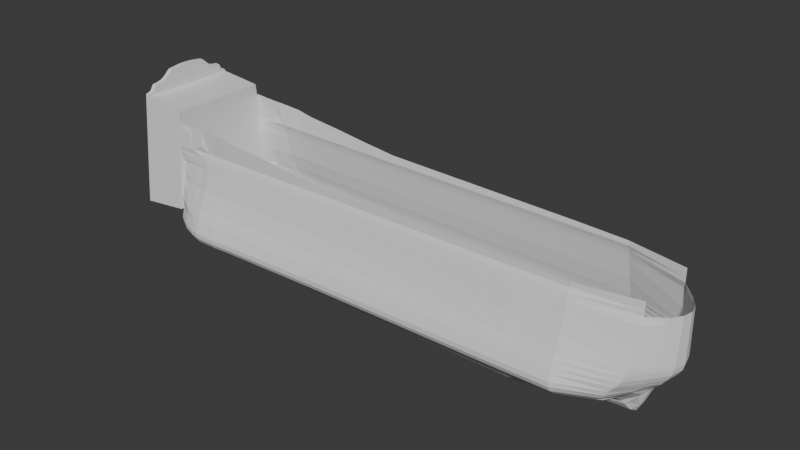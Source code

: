 # Source: PirateShip3.blend  (saved by Blender 4.0.36; exported with 4.5.12 LTS)
import bpy
from mathutils import Matrix  # noqa: F401  (used for matrix-valued properties, if any)

bpy.ops.wm.read_factory_settings(use_empty=True)
scene = bpy.context.scene
scene.name = 'Scene'

# ---- node groups
ng_auto_smooth = bpy.data.node_groups.new('Auto Smooth', 'GeometryNodeTree')
_s = ng_auto_smooth.interface.new_socket(name='Geometry', in_out='OUTPUT', socket_type='NodeSocketGeometry')
_s = ng_auto_smooth.interface.new_socket(name='Geometry', in_out='INPUT', socket_type='NodeSocketGeometry')
_s = ng_auto_smooth.interface.new_socket(name='Angle', in_out='INPUT', socket_type='NodeSocketFloat')
_s.subtype = 'ANGLE'
_s.min_value = 0.0
_s.max_value = 3.142
ng_auto_smooth.is_modifier = True
_N = ng_auto_smooth.nodes; _L = ng_auto_smooth.links
n0 = _N.new('NodeGroupOutput'); n0.name = 'Group Output'; n0.location = (480, -100)
n1 = _N.new('NodeGroupInput'); n1.name = 'Group Input'; n1.location = (-420, -300)
n2 = _N.new('NodeGroupInput'); n2.name = 'Group Input.001'; n2.location = (-60, -100)
n3 = _N.new('GeometryNodeSetShadeSmooth'); n3.name = 'Set Shade Smooth'; n3.location = (120, -100)
n3.domain = 'EDGE'
n4 = _N.new('GeometryNodeSetShadeSmooth'); n4.name = 'Set Shade Smooth.001'; n4.location = (300, -100)
n5 = _N.new('GeometryNodeInputMeshEdgeAngle'); n5.name = 'Edge Angle'; n5.location = (-420, -220)
n6 = _N.new('GeometryNodeInputEdgeSmooth'); n6.name = 'Is Edge Smooth'; n6.location = (-60, -160)
n7 = _N.new('GeometryNodeInputShadeSmooth'); n7.name = 'Is Face Smooth'; n7.location = (-240, -340)
n8 = _N.new('FunctionNodeBooleanMath'); n8.name = 'Boolean Math'; n8.location = (-60, -220)
n9 = _N.new('FunctionNodeCompare'); n9.name = 'Compare'; n9.location = (-240, -180)
n9.operation = 'LESS_EQUAL'
_L.new(n5.outputs[0], n9.inputs[0])
_L.new(n4.outputs[0], n0.inputs[0])
_L.new(n1.outputs[1], n9.inputs[1])
_L.new(n9.outputs[0], n8.inputs[0])
_L.new(n7.outputs[0], n8.inputs[1])
_L.new(n2.outputs[0], n3.inputs[0])
_L.new(n6.outputs[0], n3.inputs[1])
_L.new(n3.outputs[0], n4.inputs[0])
_L.new(n8.outputs[0], n3.inputs[2])
n0.is_active_output = True

# ---- world
world_world = bpy.data.worlds.new('World'); scene.world = world_world
world_world.use_nodes = True; world_world.node_tree.nodes.clear()
_N = world_world.node_tree.nodes; _L = world_world.node_tree.links
n0 = _N.new('ShaderNodeOutputWorld'); n0.name = 'World Output'; n0.location = (300, 300)
n1 = _N.new('ShaderNodeBackground'); n1.name = 'Background'; n1.location = (10, 300)
n1.inputs[0].default_value = (0.05088, 0.05088, 0.05088, 1.0)
_L.new(n1.outputs[0], n0.inputs[0])
n0.is_active_output = True
world_world.color = (0.05088, 0.05088, 0.05088)
world_world.use_sun_shadow = False
world_world.sun_shadow_jitter_overblur = 0.0

# ---- meshes
me_cube = bpy.data.meshes.new('Cube')
me_cube.from_pydata([(-41.38, 4.638, -1.902), (-41.38, 7.799, -0.0306), (45.72, 4.638, -1.902), (45.72, 7.799, -0.0306), (-41.38, 15.31, 5.735), (45.72, 13.41, 5.735), (62.07, 0.0, 5.735), (-41.38, 15.25, 4.608), (-41.38, 14.68, 3.48), (-41.38, 13.46, 2.353), (-41.38, 11.22, 1.225), (45.72, 9.83, 1.225), (45.72, 11.78, 2.353), (45.72, 12.86, 3.48), (45.72, 13.36, 4.608), (61.08, 0.0, 4.608), (60.22, 0.0, 3.48), (-41.38, 10.46, 21.97), (45.72, 9.369, 21.99), (45.72, 13.06, 7.135), (45.72, 12.76, 8.363), (45.72, 12.36, 9.651), (45.72, 11.9, 10.94), (45.72, 10.88, 14.79), (45.72, 9.929, 19.54), (45.72, 9.644, 20.96), (64.24, 0.0, 20.57), (64.24, 0.0, 19.34), (64.24, 0.0, 14.79), (64.24, 0.0, 10.94), (64.24, 0.0, 9.651), (63.95, 0.0, 8.363), (63.2, 0.0, 7.135), (-41.38, 10.72, 20.94), (-41.38, 11.0, 19.52), (-41.38, 12.03, 14.79), (-41.38, 13.41, 10.94), (-41.38, 14.03, 9.651), (-41.38, 14.56, 8.363), (-41.38, 14.92, 7.135), (-41.38, 10.08, 23.04), (45.72, 8.981, 23.04), (-41.38, 10.27, 27.93), (45.72, 8.989, 24.07), (-41.38, -4.638, -1.902), (-41.38, -7.799, -0.0306), (45.72, -4.638, -1.902), (45.72, -7.799, -0.0306), (-41.38, -15.31, 5.735), (45.72, -13.41, 5.735), (-41.38, -15.25, 4.608), (-41.38, -14.68, 3.48), (-41.38, -13.46, 2.353), (-41.38, -11.22, 1.225), (45.72, -9.83, 1.225), (45.72, -11.78, 2.353), (45.72, -12.86, 3.48), (45.72, -13.36, 4.608), (-41.38, -10.46, 21.97), (45.72, -9.369, 21.99), (45.72, -13.06, 7.135), (45.72, -12.76, 8.363), (45.72, -12.36, 9.651), (45.72, -11.9, 10.94), (45.72, -10.88, 14.79), (45.72, -9.929, 19.54), (45.72, -9.644, 20.96), (-41.38, -10.72, 20.94), (-41.38, -11.0, 19.52), (-41.38, -12.03, 14.79), (-41.38, -13.41, 10.94), (-41.38, -14.03, 9.651), (-41.38, -14.56, 8.363), (-41.38, -14.92, 7.135), (-41.38, -10.08, 23.04), (45.72, -8.981, 23.04), (-41.38, -10.27, 27.93), (45.72, -8.989, 24.07), (47.22, -2.456, -2.841), (-41.38, -2.023, -3.239), (52.77, -4.6, -0.0306), (53.55, -3.704, -0.0306), (53.83, -2.107, -1.592), (55.41, -9.653, 5.735), (59.3, -5.368, 5.735), (61.46, -2.588, 5.735), (53.1, -7.049, 1.225), (55.21, -3.889, 1.226), (57.32, -2.173, 0.9994), (52.4, -8.463, 1.936), (55.73, -4.682, 1.936), (58.22, -2.198, 1.936), (54.13, -9.239, 3.48), (57.31, -5.118, 3.48), (59.07, -2.183, 3.48), (54.85, -9.601, 4.608), (58.45, -5.328, 4.608), (60.1, -2.566, 4.608), (59.01, -6.654, 22.09), (56.68, -9.465, 7.135), (60.35, -5.272, 7.135), (62.55, -2.538, 7.135), (57.41, -9.31, 8.363), (61.09, -5.189, 8.363), (63.28, -2.495, 8.363), (57.92, -9.066, 9.651), (61.5, -5.053, 9.651), (63.59, -2.425, 9.651), (58.33, -8.762, 10.94), (61.72, -4.879, 10.94), (63.65, -2.337, 10.94), (58.64, -7.97, 14.79), (61.89, -4.419, 14.79), (63.7, -2.111, 14.79), (59.02, -7.231, 19.47), (62.09, -4.0, 19.34), (63.75, -1.906, 19.34), (59.01, -6.654, 21.05), (62.25, -3.853, 20.57), (63.79, -1.833, 20.57), (59.01, -6.654, 23.04), (59.01, -6.654, 24.09), (47.22, 2.456, -2.841), (-41.38, 2.023, -3.239), (52.77, 4.6, -0.0306), (53.55, 3.704, -0.0306), (53.83, 2.107, -1.592), (55.41, 9.653, 5.735), (59.3, 5.368, 5.735), (61.46, 2.588, 5.735), (53.1, 7.049, 1.225), (55.21, 3.889, 1.226), (57.32, 2.173, 0.9994), (52.4, 8.463, 1.936), (55.73, 4.682, 1.936), (58.22, 2.198, 1.936), (54.13, 9.239, 3.48), (57.31, 5.118, 3.48), (59.07, 2.183, 3.48), (54.85, 9.601, 4.608), (58.45, 5.328, 4.608), (60.1, 2.566, 4.608), (59.01, 6.654, 22.09), (56.68, 9.465, 7.135), (60.35, 5.272, 7.135), (62.55, 2.538, 7.135), (57.41, 9.31, 8.363), (61.09, 5.189, 8.363), (63.28, 2.495, 8.363), (57.92, 9.066, 9.651), (61.5, 5.053, 9.651), (63.59, 2.425, 9.651), (58.33, 8.762, 10.94), (61.72, 4.879, 10.94), (63.65, 2.337, 10.94), (58.64, 7.97, 14.79), (61.89, 4.419, 14.79), (63.7, 2.111, 14.79), (59.02, 7.231, 19.47), (62.09, 4.0, 19.34), (63.75, 1.906, 19.34), (59.01, 6.654, 21.05), (62.25, 3.853, 20.57), (63.79, 1.833, 20.57), (59.01, 6.654, 23.04), (59.01, 6.654, 24.09), (-12.2, 8.303, -1.902), (-12.2, 10.24, -0.0306), (-12.2, 14.36, 5.735), (-12.2, 11.65, 1.225), (-12.2, 12.62, 2.353), (-12.2, 13.77, 3.48), (-12.2, 14.31, 4.608), (-12.2, 10.0, 21.98), (-12.2, 13.99, 7.135), (-12.2, 13.65, 8.363), (-12.2, 13.2, 9.651), (-12.2, 12.69, 10.94), (-12.2, 11.58, 14.79), (-12.2, 10.58, 19.53), (-12.2, 10.28, 20.95), (-12.2, 9.6, 23.04), (-12.2, 9.627, 24.84), (-12.2, -8.303, -1.902), (-12.2, -10.24, -0.0306), (-12.2, -14.36, 5.735), (-12.2, -11.65, 1.225), (-12.2, -12.62, 2.353), (-12.2, -13.77, 3.48), (-12.2, -14.31, 4.608), (-12.2, -10.0, 21.98), (-12.2, -13.99, 7.135), (-12.2, -13.65, 8.363), (-12.2, -13.2, 9.651), (-12.2, -12.69, 10.94), (-12.2, -11.58, 14.79), (-12.2, -10.58, 19.53), (-12.2, -10.28, 20.95), (-12.2, -9.6, 23.04), (-12.2, -9.627, 24.84), (-12.2, -2.666, -4.413), (-12.2, 2.666, -4.413), (-28.94, 5.627, -1.902), (-28.94, -5.627, -1.902), (-28.94, 1.733, -3.606), (-28.94, 8.788, -0.0306), (-28.94, 14.83, 5.735), (-28.94, 11.24, 1.225), (-28.94, 13.04, 2.353), (-28.94, 14.23, 3.48), (-28.94, 14.78, 4.608), (-28.94, 10.24, 21.97), (-28.94, 14.45, 7.135), (-28.94, 14.11, 8.363), (-28.94, 13.6, 9.651), (-28.94, 13.02, 10.94), (-28.94, 11.8, 14.79), (-28.94, 10.79, 19.53), (-28.94, 10.51, 20.95), (-28.94, 9.847, 23.04), (-28.94, 9.946, 26.52), (-28.94, -8.788, -0.0306), (-28.94, -14.83, 5.735), (-28.94, -11.24, 1.225), (-28.94, -13.04, 2.353), (-28.94, -14.23, 3.48), (-28.94, -14.78, 4.608), (-28.94, -10.24, 21.97), (-28.94, -14.45, 7.135), (-28.94, -14.11, 8.363), (-28.94, -13.6, 9.651), (-28.94, -13.02, 10.94), (-28.94, -11.8, 14.79), (-28.94, -10.79, 19.53), (-28.94, -10.51, 20.95), (-28.94, -9.847, 23.04), (-28.94, -9.946, 26.52), (-28.94, -1.733, -3.606), (-37.31, 4.638, -1.902), (-37.31, -4.638, -1.902), (-37.31, 1.998, -3.606), (-37.31, 7.799, -0.0306), (-37.31, 15.07, 5.735), (-37.31, 11.05, 1.225), (-37.31, 13.25, 2.353), (-37.31, 14.45, 3.48), (-37.31, 15.02, 4.608), (-37.31, 10.35, 21.97), (-37.31, 14.69, 7.135), (-37.31, 14.33, 8.363), (-37.31, 13.82, 9.651), (-37.31, 13.21, 10.94), (-37.31, 11.91, 14.79), (-37.31, 10.89, 19.53), (-37.31, 10.61, 20.94), (-37.31, 9.961, 23.04), (-37.31, 10.11, 27.28), (-37.31, -7.799, -0.0306), (-37.31, -15.07, 5.735), (-37.31, -11.05, 1.225), (-37.31, -13.25, 2.353), (-37.31, -14.45, 3.48), (-37.31, -15.02, 4.608), (-37.31, -10.35, 21.97), (-37.31, -14.69, 7.135), (-37.31, -14.33, 8.363), (-37.31, -13.82, 9.651), (-37.31, -13.21, 10.94), (-37.31, -11.91, 14.79), (-37.31, -10.89, 19.53), (-37.31, -10.61, 20.94), (-37.31, -9.961, 23.04), (-37.31, -10.11, 27.28), (-37.31, -1.998, -3.606), (-20.57, 10.24, -0.0306), (-20.57, 14.6, 5.735), (-20.57, 11.83, 1.225), (-20.57, 12.83, 2.353), (-20.57, 14.0, 3.48), (-20.57, 14.54, 4.608), (-20.57, 10.13, 21.98), (-20.57, 14.22, 7.135), (-20.57, 13.88, 8.363), (-20.57, 13.39, 9.651), (-20.57, 12.85, 10.94), (-20.57, 11.7, 14.79), (-20.57, 10.69, 19.53), (-20.57, 10.41, 20.95), (-20.57, 9.732, 23.04), (-20.57, 9.787, 25.6), (-20.57, -10.24, -0.0306), (-20.57, -14.6, 5.735), (-20.57, -11.83, 1.225), (-20.57, -12.83, 2.353), (-20.57, -14.0, 3.48), (-20.57, -14.54, 4.608), (-20.57, -10.13, 21.98), (-20.57, -14.22, 7.135), (-20.57, -13.88, 8.363), (-20.57, -13.39, 9.651), (-20.57, -12.85, 10.94), (-20.57, -11.7, 14.79), (-20.57, -10.69, 19.53), (-20.57, -10.41, 20.95), (-20.57, -9.732, 23.04), (-20.57, -9.787, 25.6), (-20.57, -2.691, -4.413), (-20.57, 8.303, -1.902), (-20.57, -8.303, -1.902), (-20.57, 2.691, -4.413), (-51.92, 10.38, 28.32), (-51.92, -10.38, 28.32), (34.3, 10.24, -0.0306), (34.3, 13.68, 5.735), (34.3, 11.16, 1.225), (34.3, 12.02, 2.353), (34.3, 13.12, 3.48), (34.3, 13.63, 4.608), (34.3, 9.551, 21.99), (34.3, 13.33, 7.135), (34.3, 13.02, 8.363), (34.3, 12.6, 9.651), (34.3, 12.13, 10.94), (34.3, 11.08, 14.79), (34.3, 10.12, 19.54), (34.3, 9.829, 20.96), (34.3, 9.159, 23.04), (34.3, 9.172, 24.29), (34.3, -10.24, -0.0306), (34.3, -13.68, 5.735), (34.3, -11.16, 1.225), (34.3, -12.02, 2.353), (34.3, -13.12, 3.48), (34.3, -13.63, 4.608), (34.3, -9.551, 21.99), (34.3, -13.33, 7.135), (34.3, -13.02, 8.363), (34.3, -12.6, 9.651), (34.3, -12.13, 10.94), (34.3, -11.08, 14.79), (34.3, -10.12, 19.54), (34.3, -9.829, 20.96), (34.3, -9.159, 23.04), (34.3, -9.172, 24.29), (34.3, -2.48, -4.413), (34.3, 8.303, -1.902), (34.3, -8.303, -1.902), (34.3, 2.48, -4.413), (-55.36, -0.6119, 23.07), (-55.36, 0.6119, 23.07), (-55.36, -0.6071, 22.01), (-55.36, 0.6071, 22.01), (-55.36, -0.6015, 20.88), (-55.36, 0.6015, 20.88), (-55.36, -0.5937, 19.37), (-55.36, 0.5937, 19.37), (-55.36, -0.6208, 14.79), (-55.36, 0.6208, 14.79), (-55.36, -0.6679, 10.94), (-55.36, 0.6679, 10.94), (-55.36, -0.6679, 7.71), (-55.36, 0.6679, 7.71), (-60.65, -1.257, 7.292), (-60.65, 1.257, 7.292), (-60.65, -1.257, 6.251), (-60.65, 1.257, 6.251), (-60.65, -1.257, 5.908), (-60.65, 1.257, 5.908), (-60.65, -1.257, 4.649), (-60.65, 1.257, 4.649), (-60.65, -1.257, 3.533), (-60.65, 1.257, 3.533), (-60.65, -1.257, 2.418), (-60.65, 1.257, 2.418), (-60.65, -1.257, 1.324), (-60.65, 1.257, 1.324), (56.03, 0.0, -4.133), (57.22, 0.0, -1.944), (59.33, 0.0, 2.776), (59.06, 0.0, 2.487), (58.83, 1.015, 2.436), (59.0, 1.165, 2.776), (58.83, -1.015, 2.436), (59.0, -1.165, 2.776), (46.07, -0.7884, -4.469), (34.38, -0.5791, -5.214), (46.07, 0.7884, -4.469), (34.38, 0.5791, -5.214), (-63.02, -0.732, 1.792), (-63.02, 0.732, 1.792), (-63.02, -0.732, 0.6958), (-63.02, 0.732, 0.6958), (-63.02, -0.732, -0.4316), (-63.02, 0.732, -0.4316), (-63.02, -0.732, -1.559), (-63.02, 0.732, -1.559), (-63.62, 0.2051, -5.361), (-63.57, 0.0, -5.372), (-63.62, -0.2051, -5.361), (55.3, 0.9324, -3.7), (54.69, 1.949, -2.164), (57.13, 0.9093, -1.923), (55.57, 1.476, -1.695), (55.57, -1.476, -1.695), (57.13, -0.9093, -1.923), (46.07, -0.7897, -4.469), (46.05, -1.152, -4.115), (-41.63, -0.6925, -4.559), (-41.66, -0.4099, -4.841), (54.69, -1.949, -2.164), (55.3, -0.9324, -3.7), (34.37, -1.637, -4.937), (34.38, -0.5963, -5.214), (46.05, 1.152, -4.115), (46.07, 0.7897, -4.469), (-41.66, 0.4099, -4.841), (-41.63, 0.6925, -4.559), (-37.35, 0.6675, -4.941), (-37.36, 0.3849, -5.224), (-20.57, -1.539, -4.942), (-20.57, -0.4493, -5.224), (-12.2, -0.4242, -5.224), (-12.2, -1.514, -4.942), (34.37, 1.637, -4.937), (34.38, 0.5963, -5.214), (-12.2, 0.4242, -5.224), (-12.2, 1.514, -4.942), (-20.57, 1.539, -4.942), (-20.57, 0.4493, -5.224), (-28.94, 0.3598, -5.224), (-28.94, 0.6424, -4.942), (-37.35, -0.6675, -4.941), (-37.36, -0.3849, -5.224), (-28.94, -0.3598, -5.224), (-28.94, -0.6424, -4.942), (-62.85, -0.6925, -4.289), (-62.84, -0.41, -4.576), (-62.84, 0.41, -4.576), (-62.85, 0.6944, -4.289), (-64.06, -0.6944, -4.743), (-63.74, -0.5541, -5.138), (-64.06, 0.6944, -4.743), (-63.74, 0.5541, -5.138), (-64.62, -0.732, 1.126), (-64.62, 0.732, 1.126), (-64.62, -0.732, 0.6829), (-64.62, 0.732, 0.6829), (-64.62, -0.732, -0.4446), (-64.62, 0.732, -0.4446), (-64.62, -0.732, -1.572), (-64.62, 0.732, -1.572), (-61.64, -0.732, 5.648), (-64.62, -0.732, 1.273), (-62.41, -0.732, 3.432), (-62.59, -0.732, 2.892), (-62.8, -0.732, 2.577), (-63.04, -0.732, 2.284), (-63.31, -0.732, 2.014), (-63.6, -0.732, 1.77), (-63.92, -0.732, 1.557), (-64.26, -0.732, 1.382), (-64.62, 0.732, 1.273), (-61.64, 0.732, 5.648), (-64.26, 0.732, 1.382), (-63.92, 0.732, 1.557), (-63.6, 0.732, 1.77), (-63.31, 0.732, 2.014), (-63.04, 0.732, 2.284), (-62.8, 0.732, 2.577), (-62.59, 0.732, 2.892), (-62.41, 0.732, 3.432), (34.38, 0.5791, -5.214), (34.37, 0.0, -5.156), (-20.57, 0.0, -5.435), (-12.2, 0.0, -5.355), (-12.2, -0.4242, -5.224), (-45.07, -14.68, 3.48), (-45.07, -13.46, 2.353), (-45.07, -10.97, 19.44), (-45.07, -12.01, 14.79), (-45.07, -11.22, 1.225), (-45.07, -13.41, 10.94), (-45.07, -4.638, -1.902), (-45.07, -1.649, -3.013), (-45.07, -14.03, 9.651), (-45.07, -14.92, 7.135), (-45.07, -15.31, 5.735), (-45.07, -14.56, 8.363), (-45.07, -7.799, -0.0306), (-45.07, -10.06, 23.05), (-45.07, -10.44, 21.99), (-45.07, -10.27, 28.13), (-45.07, -15.25, 4.608), (-45.07, -10.7, 20.91), (-46.31, -0.4099, -4.708), (-46.29, -0.6925, -4.424), (-45.07, 10.06, 23.05), (-45.07, 10.27, 28.13), (-45.07, 15.31, 5.735), (-45.07, 14.92, 7.135), (-45.07, 10.7, 20.91), (-45.07, 10.44, 21.99), (-45.07, 7.799, -0.0306), (-45.07, 11.22, 1.225), (-45.07, 10.97, 19.44), (-45.07, 12.01, 14.79), (-45.07, 13.41, 10.94), (-45.07, 15.25, 4.608), (-45.07, 4.638, -1.902), (-45.07, 14.03, 9.651), (-45.07, 14.68, 3.48), (-45.07, 1.649, -3.013), (-45.07, 14.56, 8.363), (-45.07, 13.46, 2.353), (-46.29, 0.6935, -4.424), (-46.31, 0.4099, -4.708), (-46.49, 4.638, -1.902), (-55.36, 3.439, -0.1377), (-48.42, 4.514, -1.604), (-55.36, 3.515, -0.08836), (-46.49, 7.799, -0.0306), (-48.42, 6.907, -0.1874), (-55.36, 12.01, 5.695), (-46.49, 15.31, 5.735), (-48.42, 14.95, 5.739), (-46.49, 15.25, 4.608), (-55.36, 11.94, 4.803), (-48.42, 14.88, 4.609), (-46.49, 14.68, 3.48), (-55.36, 11.49, 3.902), (-48.42, 14.3, 3.482), (-46.49, 13.46, 2.353), (-55.36, 10.43, 2.908), (-48.42, 13.05, 2.355), (-55.36, 8.364, 1.832), (-46.49, 11.22, 1.225), (-48.42, 10.79, 1.228), (-55.36, 10.84, 21.77), (-46.49, 10.5, 22.01), (-48.42, 10.49, 22.01), (-46.49, 10.72, 20.9), (-55.36, 10.66, 20.68), (-48.42, 10.63, 20.89), (-46.49, 10.96, 19.4), (-55.36, 10.37, 19.14), (-48.42, 10.73, 19.37), (-46.49, 12.0, 14.79), (-55.36, 10.76, 14.54), (-48.42, 11.67, 14.79), (-46.49, 13.41, 10.94), (-55.36, 11.59, 10.68), (-48.42, 13.06, 10.94), (-46.49, 14.03, 9.651), (-55.36, 11.45, 7.71), (-48.42, 13.68, 9.651), (-46.49, 14.56, 8.363), (-48.42, 14.22, 8.313), (-55.36, 11.73, 6.877), (-46.49, 14.92, 7.135), (-48.42, 14.57, 7.113), (-46.49, 10.15, 23.06), (-55.36, 10.99, 23.04), (-55.36, 10.93, 26.8), (-48.42, 10.18, 23.07), (-55.36, -3.439, -0.1377), (-46.49, -4.638, -1.902), (-48.42, -4.514, -1.604), (-46.49, -7.799, -0.0306), (-55.36, -3.515, -0.08836), (-48.42, -6.907, -0.1874), (-46.49, -15.31, 5.735), (-55.36, -12.01, 5.695), (-48.42, -14.95, 5.739), (-55.36, -11.94, 4.803), (-46.49, -15.25, 4.608), (-48.42, -14.88, 4.609), (-55.36, -11.49, 3.902), (-46.49, -14.68, 3.48), (-48.42, -14.3, 3.482), (-55.36, -10.43, 2.908), (-46.49, -13.46, 2.353), (-48.42, -13.05, 2.355), (-46.49, -11.22, 1.225), (-55.36, -8.364, 1.832), (-48.42, -10.79, 1.228), (-46.49, -10.5, 22.01), (-55.36, -10.84, 21.77), (-48.42, -10.49, 22.01), (-55.36, -10.66, 20.68), (-46.49, -10.72, 20.9), (-48.42, -10.63, 20.89), (-55.36, -10.37, 19.14), (-46.49, -10.96, 19.4), (-48.42, -10.73, 19.37), (-55.36, -10.76, 14.54), (-46.49, -12.0, 14.79), (-48.42, -11.67, 14.79), (-55.36, -11.59, 10.68), (-46.49, -13.41, 10.94), (-48.42, -13.06, 10.94), (-55.36, -11.45, 7.71), (-46.49, -14.03, 9.651), (-48.42, -13.68, 9.651), (-46.49, -14.56, 8.363), (-48.42, -14.22, 8.313), (-46.49, -14.92, 7.135), (-55.36, -11.73, 6.877), (-48.42, -14.57, 7.113), (-55.36, -10.99, 23.04), (-46.49, -10.15, 23.06), (-55.36, -10.93, 26.8), (-48.42, -10.18, 23.07), (-60.65, -1.615, -1.616), (-51.92, 0.04061, -2.787), (-60.65, 1.615, -1.616), (-51.92, -0.04061, -2.787), (-55.36, -0.6247, 28.26), (-55.36, -10.85, 28.26), (-55.36, 10.85, 28.26), (-55.36, 0.6247, 28.26), (-60.65, -0.6679, 6.338), (-60.65, 0.6679, 6.338), (-60.65, 0.6679, 1.281), (-60.65, 0.6679, 2.418), (-60.65, -0.6679, 1.281), (-60.65, -0.6679, 2.418), (-60.65, 0.6679, 3.533), (-60.65, -0.6679, 3.533), (-60.65, 0.6679, 4.649), (-60.65, -0.6679, 4.649), (-60.65, 0.6679, 5.908), (-60.65, -0.6679, 5.908), (-60.65, 0.6679, 6.251), (-60.65, -0.6679, 6.251), (-51.92, 10.71, 23.07), (-51.92, 10.64, 26.68), (-51.92, -10.64, 26.68), (-51.92, -10.71, 23.07), (-51.92, 4.126, -0.6769), (-51.92, 4.129, -0.6754), (-51.92, 9.416, 1.235), (-51.92, 13.72, 4.612), (-51.92, 13.81, 5.753), (-51.92, 13.1, 3.486), (-51.92, 11.78, 2.361), (-51.92, 13.48, 7.045), (-51.92, 10.6, 20.88), (-51.92, 10.53, 22.01), (-51.92, 10.55, 19.37), (-51.92, 11.3, 14.79), (-51.92, 12.52, 10.94), (-51.92, 12.99, 9.651), (-51.92, 13.17, 8.159), (-51.92, -4.129, -0.6754), (-51.92, -4.126, -0.6769), (-51.92, -9.416, 1.235), (-51.92, -13.81, 5.753), (-51.92, -13.72, 4.612), (-51.92, -13.1, 3.486), (-51.92, -11.78, 2.361), (-51.92, -13.48, 7.045), (-51.92, -10.53, 22.01), (-51.92, -10.6, 20.88), (-51.92, -10.55, 19.37), (-51.92, -11.3, 14.79), (-51.92, -12.52, 10.94), (-51.92, -12.99, 9.651), (-51.92, -13.17, 8.159), (-60.65, 1.162, -2.787), (-60.65, -1.162, -2.787), (-48.42, -10.28, 28.25), (-46.49, -10.27, 28.19), (-48.42, 10.28, 28.25), (-46.49, 10.27, 28.19), (-48.42, -10.51, 24.57), (-48.42, 10.51, 24.57), (-59.2, -4.78, 1.576), (-59.2, -6.554, 4.726), (-59.2, -6.586, 5.802), (-59.2, -6.446, 6.561), (-59.2, -6.327, 3.716), (-59.2, -5.801, 2.661), (-55.36, -4.242, 20.79), (-55.36, -4.126, 21.89), (-55.36, -3.912, 23.05), (-55.36, -4.373, 19.25), (-55.36, -4.822, 14.67), (-55.36, -5.477, 10.81), (-55.36, -5.754, 7.71), (-59.2, -6.311, 7.464), (-59.18, 4.811, 1.578), (-59.18, 6.601, 4.726), (-59.18, 6.633, 5.801), (-59.18, 6.492, 6.564), (-59.18, 6.371, 3.718), (-59.18, 5.841, 2.663), (-55.36, 4.32, 20.78), (-55.36, 4.218, 21.89), (-55.36, 3.992, 23.05), (-55.36, 4.429, 19.25), (-55.36, 4.881, 14.67), (-55.36, 5.519, 10.81), (-55.36, 5.799, 7.71), (-59.18, 6.355, 7.469)], [], [(345, 312, 3, 2), (161, 25, 18, 142), (139, 14, 5, 127), (246, 7, 4, 242), (241, 1, 10, 243), (243, 10, 9, 244), (244, 9, 8, 245), (245, 8, 7, 246), (124, 3, 11, 130), (130, 11, 12, 133), (133, 12, 13, 136), (136, 13, 14, 139), (254, 33, 17, 247), (242, 4, 39, 248), (248, 39, 38, 249), (249, 38, 37, 250), (250, 37, 36, 251), (251, 36, 35, 252), (252, 35, 34, 253), (253, 34, 33, 254), (127, 5, 19, 143), (143, 19, 20, 146), (146, 20, 21, 149), (149, 21, 22, 152), (152, 22, 23, 155), (155, 23, 24, 158), (158, 24, 25, 161), (247, 17, 40, 255), (142, 18, 41, 164), (255, 40, 42, 256), (164, 41, 43, 165), (346, 46, 47, 328), (117, 98, 59, 66), (95, 83, 49, 57), (262, 258, 48, 50), (257, 259, 53, 45), (259, 260, 52, 53), (260, 261, 51, 52), (261, 262, 50, 51), (80, 86, 54, 47), (86, 89, 55, 54), (89, 92, 56, 55), (92, 95, 57, 56), (270, 263, 58, 67), (258, 264, 73, 48), (264, 265, 72, 73), (265, 266, 71, 72), (266, 267, 70, 71), (267, 268, 69, 70), (268, 269, 68, 69), (269, 270, 67, 68), (83, 99, 60, 49), (99, 102, 61, 60), (102, 105, 62, 61), (105, 108, 63, 62), (108, 111, 64, 63), (111, 114, 65, 64), (114, 117, 66, 65), (263, 271, 74, 58), (98, 120, 75, 59), (271, 272, 76, 74), (120, 121, 77, 75), (27, 26, 119, 116), (116, 119, 118, 115), (115, 118, 117, 114), (28, 27, 116, 113), (113, 116, 115, 112), (112, 115, 114, 111), (29, 28, 113, 110), (110, 113, 112, 109), (109, 112, 111, 108), (30, 29, 110, 107), (107, 110, 109, 106), (106, 109, 108, 105), (31, 30, 107, 104), (104, 107, 106, 103), (103, 106, 105, 102), (32, 31, 104, 101), (101, 104, 103, 100), (100, 103, 102, 99), (6, 32, 101, 85), (85, 101, 100, 84), (84, 100, 99, 83), (16, 15, 97, 94), (94, 97, 96, 93), (93, 96, 95, 92), (91, 94, 93, 90), (90, 93, 92, 89), (88, 91, 90, 87), (87, 90, 89, 86), (424, 414, 386, 471), (82, 88, 87, 81), (81, 87, 86, 80), (15, 6, 85, 97), (97, 85, 84, 96), (96, 84, 83, 95), (46, 80, 47), (46, 78, 81, 80), (346, 344, 78, 46), (377, 401, 380, 379), (27, 160, 163, 26), (160, 159, 162, 163), (159, 158, 161, 162), (28, 157, 160, 27), (157, 156, 159, 160), (156, 155, 158, 159), (29, 154, 157, 28), (154, 153, 156, 157), (153, 152, 155, 156), (30, 151, 154, 29), (151, 150, 153, 154), (150, 149, 152, 153), (31, 148, 151, 30), (148, 147, 150, 151), (147, 146, 149, 150), (32, 145, 148, 31), (145, 144, 147, 148), (144, 143, 146, 147), (6, 129, 145, 32), (129, 128, 144, 145), (128, 127, 143, 144), (16, 138, 141, 15), (138, 137, 140, 141), (137, 136, 139, 140), (135, 134, 137, 138), (134, 133, 136, 137), (16, 94, 383, 378), (132, 131, 134, 135), (131, 130, 133, 134), (126, 125, 131, 132), (125, 124, 130, 131), (15, 141, 129, 6), (141, 140, 128, 129), (140, 139, 127, 128), (2, 3, 124), (2, 124, 125, 122), (122, 125, 126), (345, 2, 122, 347), (138, 16, 378, 381), (307, 166, 201, 309), (308, 306, 200, 183), (342, 343, 199, 198), (334, 342, 198, 190), (340, 341, 197, 196), (339, 340, 196, 195), (338, 339, 195, 194), (337, 338, 194, 193), (336, 337, 193, 192), (335, 336, 192, 191), (329, 335, 191, 185), (341, 334, 190, 197), (332, 333, 189, 188), (331, 332, 188, 187), (330, 331, 187, 186), (328, 330, 186, 184), (333, 329, 185, 189), (308, 183, 184, 290), (326, 181, 182, 327), (318, 173, 181, 326), (324, 179, 180, 325), (323, 178, 179, 324), (322, 177, 178, 323), (321, 176, 177, 322), (320, 175, 176, 321), (319, 174, 175, 320), (313, 168, 174, 319), (325, 180, 173, 318), (316, 171, 172, 317), (315, 170, 171, 316), (314, 169, 170, 315), (312, 167, 169, 314), (317, 172, 168, 313), (621, 632, 630, 628, 389, 444, 461, 463, 464, 465, 466, 467, 468, 469, 470, 462), (307, 274, 167, 166), (238, 241, 205, 202), (135, 138, 381, 380), (239, 203, 221, 257), (123, 240, 417, 416), (239, 273, 237, 203), (620, 621, 462, 451), (238, 202, 204, 240), (304, 305, 236, 235), (296, 304, 235, 227), (302, 303, 234, 233), (301, 302, 233, 232), (300, 301, 232, 231), (299, 300, 231, 230), (298, 299, 230, 229), (297, 298, 229, 228), (291, 297, 228, 222), (303, 296, 227, 234), (294, 295, 226, 225), (293, 294, 225, 224), (292, 293, 224, 223), (290, 292, 223, 221), (295, 291, 222, 226), (288, 219, 220, 289), (280, 211, 219, 288), (286, 217, 218, 287), (285, 216, 217, 286), (284, 215, 216, 285), (283, 214, 215, 284), (282, 213, 214, 283), (281, 212, 213, 282), (275, 206, 212, 281), (287, 218, 211, 280), (278, 209, 210, 279), (277, 208, 209, 278), (276, 207, 208, 277), (274, 205, 207, 276), (279, 210, 206, 275), (627, 629, 388, 390), (0, 238, 240, 123), (44, 79, 273, 239), (91, 88, 403, 404, 382), (44, 239, 257, 45), (628, 626, 391, 389), (0, 1, 241, 238), (235, 236, 272, 271), (227, 235, 271, 263), (233, 234, 270, 269), (232, 233, 269, 268), (231, 232, 268, 267), (230, 231, 267, 266), (229, 230, 266, 265), (228, 229, 265, 264), (222, 228, 264, 258), (234, 227, 263, 270), (225, 226, 262, 261), (224, 225, 261, 260), (223, 224, 260, 259), (221, 223, 259, 257), (226, 222, 258, 262), (219, 255, 256, 220), (211, 247, 255, 219), (217, 253, 254, 218), (216, 252, 253, 217), (215, 251, 252, 216), (214, 250, 251, 215), (213, 249, 250, 214), (212, 248, 249, 213), (206, 242, 248, 212), (218, 254, 247, 211), (209, 245, 246, 210), (208, 244, 245, 209), (207, 243, 244, 208), (205, 241, 243, 207), (210, 246, 242, 206), (172, 279, 275, 168), (167, 274, 276, 169), (169, 276, 277, 170), (170, 277, 278, 171), (171, 278, 279, 172), (180, 287, 280, 173), (168, 275, 281, 174), (174, 281, 282, 175), (175, 282, 283, 176), (176, 283, 284, 177), (177, 284, 285, 178), (178, 285, 286, 179), (179, 286, 287, 180), (173, 280, 288, 181), (181, 288, 289, 182), (189, 185, 291, 295), (184, 186, 292, 290), (186, 187, 293, 292), (187, 188, 294, 293), (188, 189, 295, 294), (197, 190, 296, 303), (185, 191, 297, 291), (191, 192, 298, 297), (192, 193, 299, 298), (193, 194, 300, 299), (194, 195, 301, 300), (195, 196, 302, 301), (196, 197, 303, 302), (190, 198, 304, 296), (198, 199, 305, 304), (202, 205, 274, 307), (377, 379, 382, 404), (203, 308, 290, 221), (273, 79, 407, 431), (203, 237, 306, 308), (625, 627, 390, 392), (202, 307, 309, 204), (676, 583, 579, 681), (669, 613, 615, 668, 622, 624), (687, 597, 594, 686), (682, 588, 586, 683), (688, 600, 597, 687), (482, 488, 567, 565), (689, 600, 688), (374, 612, 564, 568, 583, 676), (492, 486, 570, 574), (679, 606, 600, 689), (498, 507, 525, 523), (699, 355, 353, 696), (488, 480, 582, 567), (691, 369, 367, 692), (700, 357, 355, 699), (493, 490, 585, 589), (701, 359, 357, 700), (702, 361, 359, 701), (692, 367, 365, 693), (503, 502, 520, 535), (703, 363, 361, 702), (695, 373, 371, 694), (348, 684, 608, 610, 617, 616), (395, 438, 441, 450), (693, 365, 363, 703), (690, 375, 373, 695), (677, 573, 571, 678), (562, 561, 698, 349, 619, 618), (696, 353, 351, 697), (678, 571, 606, 679), (683, 586, 608, 684), (626, 623, 393, 391), (681, 579, 576, 680), (502, 508, 516, 520), (435, 394, 449, 439), (686, 594, 591, 685), (697, 351, 349, 698), (14, 317, 313, 5), (3, 312, 314, 11), (11, 314, 315, 12), (12, 315, 316, 13), (13, 316, 317, 14), (25, 325, 318, 18), (5, 313, 319, 19), (19, 319, 320, 20), (20, 320, 321, 21), (21, 321, 322, 22), (22, 322, 323, 23), (23, 323, 324, 24), (24, 324, 325, 25), (18, 318, 326, 41), (41, 326, 327, 43), (57, 49, 329, 333), (47, 54, 330, 328), (54, 55, 331, 330), (55, 56, 332, 331), (56, 57, 333, 332), (66, 59, 334, 341), (49, 60, 335, 329), (60, 61, 336, 335), (61, 62, 337, 336), (62, 63, 338, 337), (63, 64, 339, 338), (64, 65, 340, 339), (65, 66, 341, 340), (59, 75, 342, 334), (75, 77, 343, 342), (624, 625, 392, 394), (166, 345, 347, 201), (376, 377, 404, 410), (183, 200, 344, 346), (183, 346, 328, 184), (623, 622, 395, 393), (166, 167, 312, 345), (685, 591, 588, 682), (490, 489, 609, 585), (478, 493, 589, 592), (479, 478, 592, 595), (481, 479, 595, 598), (484, 481, 598, 601), (487, 484, 601, 603), (485, 487, 603, 605), (680, 576, 573, 677), (486, 485, 605, 570), (476, 492, 574, 577), (477, 476, 577, 580), (480, 477, 580, 582), (483, 482, 565, 669), (513, 503, 535, 531), (510, 513, 531, 528), (507, 510, 528, 525), (499, 498, 523, 558), (694, 371, 369, 691), (512, 499, 558, 555), (94, 91, 382, 383), (509, 512, 555, 552), (363, 362, 360, 361), (506, 509, 552, 549), (361, 360, 358, 359), (505, 506, 549, 546), (359, 358, 356, 357), (504, 505, 546, 543), (357, 356, 354, 355), (500, 504, 543, 540), (355, 354, 352, 353), (496, 501, 538, 560), (353, 352, 350, 351), (501, 500, 540, 538), (351, 350, 348, 349), (349, 348, 616, 619), (201, 347, 423, 426), (508, 511, 668, 516), (81, 78, 82), (376, 399, 401, 377), (379, 378, 383, 382), (78, 344, 411, 406), (88, 82, 409, 403), (82, 78, 406, 409), (379, 380, 381, 378), (122, 126, 400, 413), (511, 123, 416, 514), (204, 309, 427, 430), (306, 237, 434, 419), (483, 669, 435, 495), (200, 306, 419, 422), (240, 204, 430, 417), (344, 200, 422, 411), (237, 273, 431, 434), (668, 615, 613, 669, 483, 511), (309, 201, 426, 427), (347, 122, 413, 423), (389, 391, 446, 444), (392, 390, 445, 447), (412, 385, 384, 405), (393, 395, 450, 448), (391, 393, 448, 446), (390, 388, 443, 445), (668, 511, 514, 438), (394, 392, 447, 449), (403, 409, 410, 404), (412, 405, 406, 411), (400, 402, 401, 399), (418, 415, 416, 417), (420, 421, 422, 419), (424, 425, 426, 423), (428, 429, 430, 427), (432, 433, 434, 431), (429, 418, 417, 430), (408, 432, 431, 407), (433, 420, 419, 434), (425, 428, 427, 426), (494, 408, 407, 495), (514, 416, 415, 515), (475, 412, 411, 422), (414, 424, 423, 413), (405, 410, 409, 406), (413, 400, 399, 414), (631, 633, 620, 451, 453, 454, 455, 456, 457, 458, 459, 460, 452, 443, 388, 629), (440, 436, 435, 439), (437, 442, 441, 438), (126, 132, 402, 400), (473, 397, 396, 442, 437, 515, 415, 418, 429, 428), (451, 462, 470, 453), (453, 470, 469, 454), (454, 469, 468, 455), (455, 468, 467, 456), (456, 467, 466, 457), (457, 466, 465, 458), (458, 465, 464, 459), (459, 464, 463, 460), (460, 463, 461, 452), (396, 397, 398, 440, 439, 449, 447, 445, 443, 452, 461, 444, 446, 448, 450, 441, 442), (385, 472, 376, 410, 405, 384), (472, 424, 387, 471), (376, 472, 471, 386, 414, 399), (387, 424, 471), (475, 474, 472, 385, 412), (474, 473, 428, 425), (433, 432, 408, 494, 436, 440, 398, 397, 473, 420), (420, 473, 474, 475, 421), (472, 474, 425, 424), (421, 475, 422), (436, 494, 495, 435), (79, 483, 495, 407), (68, 67, 493, 478), (51, 50, 492, 476), (67, 58, 490, 493), (50, 48, 486, 492), (45, 53, 480, 488), (74, 76, 491, 489), (58, 74, 489, 490), (44, 45, 488, 482), (73, 72, 487, 485), (72, 71, 484, 487), (48, 73, 485, 486), (71, 70, 481, 484), (79, 44, 482, 483), (70, 69, 479, 481), (53, 52, 477, 480), (69, 68, 478, 479), (52, 51, 476, 477), (132, 135, 380, 401, 402), (633, 620, 621, 632, 630, 628, 626, 623, 622, 624, 625, 627, 629, 631), (438, 514, 515, 437), (40, 17, 501, 496), (0, 123, 511, 508), (9, 10, 503, 513), (38, 39, 499, 512), (8, 9, 513, 510), (37, 38, 512, 509), (7, 8, 510, 507), (36, 37, 509, 506), (1, 0, 508, 502), (4, 7, 507, 498), (35, 36, 506, 505), (34, 35, 505, 504), (33, 34, 504, 500), (10, 1, 502, 503), (17, 33, 500, 501), (39, 4, 498, 499), (42, 40, 496, 497), (483, 511, 123, 79), (240, 273, 79, 123), (240, 273, 237, 204), (306, 309, 204, 237), (309, 306, 200, 201), (344, 347, 201, 200), (347, 344, 78, 122), (122, 78, 82, 126), (91, 382, 379, 380, 135, 132, 126, 82, 88), (611, 609, 671, 670, 674), (673, 560, 563, 675, 672), (520, 516, 518, 521), (521, 518, 638, 639), (535, 520, 521, 536), (536, 521, 639, 640), (523, 525, 527, 524), (524, 527, 641, 642), (525, 528, 530, 527), (527, 530, 643, 641), (528, 531, 533, 530), (530, 533, 644, 643), (531, 535, 536, 533), (533, 536, 640, 644), (558, 523, 524, 559), (559, 524, 642, 645), (538, 540, 542, 539), (539, 542, 646, 647), (540, 543, 545, 542), (542, 545, 648, 646), (543, 546, 548, 545), (545, 548, 649, 648), (546, 549, 551, 548), (548, 551, 650, 649), (549, 552, 554, 551), (551, 554, 651, 650), (552, 555, 556, 554), (554, 556, 652, 651), (555, 558, 559, 556), (556, 559, 645, 652), (647, 634, 563, 539), (539, 563, 560, 538), (653, 654, 566, 569), (569, 566, 565, 567), (655, 653, 569, 584), (584, 569, 567, 582), (656, 657, 575, 572), (572, 575, 574, 570), (657, 658, 578, 575), (575, 578, 577, 574), (658, 659, 581, 578), (578, 581, 580, 577), (659, 655, 584, 581), (581, 584, 582, 580), (660, 656, 572, 607), (607, 572, 570, 605), (661, 662, 590, 587), (587, 590, 589, 585), (662, 663, 593, 590), (590, 593, 592, 589), (663, 664, 596, 593), (593, 596, 595, 592), (664, 665, 599, 596), (596, 599, 598, 595), (665, 666, 602, 599), (599, 602, 601, 598), (666, 667, 604, 602), (602, 604, 603, 601), (667, 660, 607, 604), (604, 607, 605, 603), (585, 609, 611, 587), (587, 611, 637, 661), (516, 668, 518), (518, 668, 638), (654, 669, 566), (566, 669, 565), (517, 614, 375, 690, 534, 519), (622, 668, 438, 395), (435, 669, 624, 394), (362, 363, 621, 620), (373, 375, 622, 623), (374, 372, 625, 624), (371, 373, 623, 626), (372, 370, 627, 625), (369, 371, 626, 628), (370, 368, 629, 627), (367, 369, 628, 630), (368, 366, 631, 629), (365, 367, 630, 632), (366, 364, 633, 631), (363, 365, 632, 621), (364, 362, 620, 633), (561, 562, 635, 634), (610, 608, 637, 636), (517, 519, 639, 638), (519, 534, 640, 639), (526, 522, 642, 641), (529, 526, 641, 643), (532, 529, 643, 644), (534, 532, 644, 640), (522, 557, 645, 642), (541, 537, 647, 646), (544, 541, 646, 648), (547, 544, 648, 649), (550, 547, 649, 650), (553, 550, 650, 651), (553, 651, 652), (557, 553, 652, 645), (537, 561, 634, 647), (568, 564, 654, 653), (583, 568, 653, 655), (571, 573, 657, 656), (573, 576, 658, 657), (576, 579, 659, 658), (579, 583, 655, 659), (606, 571, 656, 660), (586, 588, 662, 661), (588, 591, 663, 662), (591, 594, 664, 663), (594, 597, 665, 664), (597, 600, 666, 665), (600, 667, 666), (600, 606, 660, 667), (608, 586, 661, 637), (614, 517, 638, 668), (562, 618, 310, 635), (612, 374, 624, 669), (564, 612, 669, 654), (617, 610, 636, 311), (375, 614, 668, 622), (489, 491, 671, 609), (497, 496, 560, 673), (672, 675, 563, 634, 635, 310), (674, 670, 311, 636, 637, 611), (370, 680, 677, 368), (354, 685, 682, 352), (356, 686, 685, 354), (372, 681, 680, 370), (350, 683, 684, 348), (366, 678, 679, 364), (368, 677, 678, 366), (364, 679, 689, 362), (362, 689, 688, 360), (360, 688, 687, 358), (352, 682, 683, 350), (358, 687, 686, 356), (374, 676, 681, 372), (529, 694, 691, 526), (537, 697, 698, 561), (541, 696, 697, 537), (534, 690, 695, 532), (557, 693, 703, 553), (532, 695, 694, 529), (553, 703, 702), (522, 692, 693, 557), (553, 702, 701, 550), (550, 701, 700, 547), (547, 700, 699, 544), (526, 691, 692, 522), (544, 699, 696, 541)])
_uv = me_cube.uv_layers.new(name='UVMap')
_uv.uv.foreach_set('vector', [0.375, 0.4641, 0.625, 0.4641, 0.625, 0.5, 0.375, 0.5, 0.625, 0.5312, 0.625, 0.5, 0.625, 0.5, 0.625, 0.5312, 0.625, 0.5312, 0.625, 0.5, 0.625, 0.5, 0.625, 0.5312, 0.625, 0.2812, 0.625, 0.25, 0.625, 0.25, 0.625, 0.2813, 0.625, 0.2812, 0.625, 0.25, 0.625, 0.25, 0.625, 0.2812, 0.625, 0.2812, 0.625, 0.25, 0.625, 0.25, 0.625, 0.2812, 0.625, 0.2812, 0.625, 0.25, 0.625, 0.25, 0.625, 0.2812, 0.625, 0.2812, 0.625, 0.25, 0.625, 0.25, 0.625, 0.2812, 0.625, 0.5312, 0.625, 0.5, 0.625, 0.5, 0.625, 0.5312, 0.625, 0.5312, 0.625, 0.5, 0.625, 0.5, 0.625, 0.5312, 0.625, 0.5312, 0.625, 0.5, 0.625, 0.5, 0.625, 0.5312, 0.625, 0.5312, 0.625, 0.5, 0.625, 0.5, 0.625, 0.5312, 0.625, 0.2812, 0.625, 0.25, 0.625, 0.25, 0.625, 0.2812, 0.625, 0.2813, 0.625, 0.25, 0.625, 0.25, 0.625, 0.2812, 0.625, 0.2812, 0.625, 0.25, 0.625, 0.25, 0.625, 0.2812, 0.625, 0.2812, 0.625, 0.25, 0.625, 0.25, 0.625, 0.2812, 0.625, 0.2812, 0.625, 0.25, 0.625, 0.25, 0.625, 0.2812, 0.625, 0.2812, 0.625, 0.25, 0.625, 0.25, 0.625, 0.2813, 0.625, 0.2813, 0.625, 0.25, 0.625, 0.25, 0.625, 0.2813, 0.625, 0.2813, 0.625, 0.25, 0.625, 0.25, 0.625, 0.2812, 0.625, 0.5312, 0.625, 0.5, 0.625, 0.5, 0.625, 0.5312, 0.625, 0.5312, 0.625, 0.5, 0.625, 0.5, 0.625, 0.5312, 0.625, 0.5312, 0.625, 0.5, 0.625, 0.5, 0.625, 0.5312, 0.625, 0.5312, 0.625, 0.5, 0.625, 0.5, 0.625, 0.5312, 0.625, 0.5312, 0.625, 0.5, 0.625, 0.5, 0.625, 0.5312, 0.625, 0.5312, 0.625, 0.5, 0.625, 0.5, 0.625, 0.5312, 0.625, 0.5312, 0.625, 0.5, 0.625, 0.5, 0.625, 0.5312, 0.625, 0.2812, 0.625, 0.25, 0.625, 0.25, 0.625, 0.2812, 0.625, 0.5312, 0.625, 0.5, 0.625, 0.5, 0.625, 0.5312, 0.625, 0.2812, 0.625, 0.25, 0.625, 0.25, 0.625, 0.2812, 0.625, 0.5312, 0.625, 0.5, 0.625, 0.5, 0.625, 0.5312, 0.375, 0.4641, 0.375, 0.5, 0.625, 0.5, 0.625, 0.4641, 0.625, 0.5312, 0.625, 0.5312, 0.625, 0.5, 0.625, 0.5, 0.625, 0.5312, 0.625, 0.5312, 0.625, 0.5, 0.625, 0.5, 0.625, 0.2812, 0.625, 0.2812, 0.625, 0.25, 0.625, 0.25, 0.625, 0.2812, 0.625, 0.2812, 0.625, 0.25, 0.625, 0.25, 0.625, 0.2812, 0.625, 0.2812, 0.625, 0.25, 0.625, 0.25, 0.625, 0.2812, 0.625, 0.2812, 0.625, 0.25, 0.625, 0.25, 0.625, 0.2812, 0.625, 0.2812, 0.625, 0.25, 0.625, 0.25, 0.625, 0.5312, 0.625, 0.5312, 0.625, 0.5, 0.625, 0.5, 0.625, 0.5312, 0.625, 0.5312, 0.625, 0.5, 0.625, 0.5, 0.625, 0.5312, 0.625, 0.5312, 0.625, 0.5, 0.625, 0.5, 0.625, 0.5312, 0.625, 0.5312, 0.625, 0.5, 0.625, 0.5, 0.625, 0.2812, 0.625, 0.2812, 0.625, 0.25, 0.625, 0.25, 0.625, 0.2812, 0.625, 0.2812, 0.625, 0.25, 0.625, 0.25, 0.625, 0.2812, 0.625, 0.2812, 0.625, 0.25, 0.625, 0.25, 0.625, 0.2812, 0.625, 0.2812, 0.625, 0.25, 0.625, 0.25, 0.625, 0.2812, 0.625, 0.2812, 0.625, 0.25, 0.625, 0.25, 0.625, 0.2812, 0.625, 0.2812, 0.625, 0.25, 0.625, 0.25, 0.625, 0.2812, 0.625, 0.2812, 0.625, 0.25, 0.625, 0.25, 0.625, 0.2812, 0.625, 0.2812, 0.625, 0.25, 0.625, 0.25, 0.625, 0.5312, 0.625, 0.5312, 0.625, 0.5, 0.625, 0.5, 0.625, 0.5312, 0.625, 0.5312, 0.625, 0.5, 0.625, 0.5, 0.625, 0.5312, 0.625, 0.5312, 0.625, 0.5, 0.625, 0.5, 0.625, 0.5312, 0.625, 0.5313, 0.625, 0.5, 0.625, 0.5, 0.625, 0.5313, 0.625, 0.5312, 0.625, 0.5, 0.625, 0.5, 0.625, 0.5312, 0.625, 0.5312, 0.625, 0.5, 0.625, 0.5, 0.625, 0.5312, 0.625, 0.5312, 0.625, 0.5, 0.625, 0.5, 0.625, 0.2812, 0.625, 0.2812, 0.625, 0.25, 0.625, 0.25, 0.625, 0.5312, 0.625, 0.5312, 0.625, 0.5, 0.625, 0.5, 0.625, 0.2812, 0.625, 0.2812, 0.625, 0.25, 0.625, 0.25, 0.625, 0.5312, 0.625, 0.5312, 0.625, 0.5, 0.625, 0.5, 0.625, 0.625, 0.625, 0.625, 0.625, 0.5938, 0.625, 0.5938, 0.625, 0.5938, 0.625, 0.5938, 0.625, 0.5625, 0.625, 0.5625, 0.625, 0.5625, 0.625, 0.5625, 0.625, 0.5312, 0.625, 0.5312, 0.625, 0.625, 0.625, 0.625, 0.625, 0.5938, 0.625, 0.5938, 0.625, 0.5938, 0.625, 0.5938, 0.625, 0.5625, 0.625, 0.5625, 0.625, 0.5625, 0.625, 0.5625, 0.625, 0.5312, 0.625, 0.5312, 0.625, 0.625, 0.625, 0.625, 0.625, 0.5938, 0.625, 0.5938, 0.625, 0.5938, 0.625, 0.5938, 0.625, 0.5625, 0.625, 0.5625, 0.625, 0.5625, 0.625, 0.5625, 0.625, 0.5312, 0.625, 0.5313, 0.625, 0.625, 0.625, 0.625, 0.625, 0.5938, 0.625, 0.5938, 0.625, 0.5938, 0.625, 0.5938, 0.625, 0.5625, 0.625, 0.5625, 0.625, 0.5625, 0.625, 0.5625, 0.625, 0.5313, 0.625, 0.5312, 0.625, 0.625, 0.625, 0.625, 0.625, 0.5938, 0.625, 0.5938, 0.625, 0.5938, 0.625, 0.5938, 0.625, 0.5625, 0.625, 0.5625, 0.625, 0.5625, 0.625, 0.5625, 0.625, 0.5312, 0.625, 0.5312, 0.625, 0.625, 0.625, 0.625, 0.625, 0.5938, 0.625, 0.5938, 0.625, 0.5938, 0.625, 0.5938, 0.625, 0.5625, 0.625, 0.5625, 0.625, 0.5625, 0.625, 0.5625, 0.625, 0.5312, 0.625, 0.5312, 0.625, 0.625, 0.625, 0.625, 0.625, 0.5938, 0.625, 0.5938, 0.625, 0.5938, 0.625, 0.5938, 0.625, 0.5625, 0.625, 0.5625, 0.625, 0.5625, 0.625, 0.5625, 0.625, 0.5312, 0.625, 0.5312, 0.625, 0.625, 0.625, 0.625, 0.625, 0.5938, 0.625, 0.5937, 0.625, 0.5937, 0.625, 0.5938, 0.625, 0.5625, 0.625, 0.5625, 0.625, 0.5625, 0.625, 0.5625, 0.625, 0.5312, 0.625, 0.5312, 0.625, 0.5937, 0.625, 0.5937, 0.625, 0.5625, 0.625, 0.5625, 0.625, 0.5625, 0.625, 0.5625, 0.625, 0.5312, 0.625, 0.5312, 0.625, 0.5938, 0.625, 0.5937, 0.625, 0.5625, 0.625, 0.5625, 0.625, 0.5625, 0.625, 0.5625, 0.625, 0.5312, 0.625, 0.5312, 0.3391, 0.5926, 0.375, 0.5936, 0.375, 0.5938, 0.3391, 0.5938, 0.625, 0.5938, 0.625, 0.5938, 0.625, 0.5625, 0.625, 0.5625, 0.625, 0.5625, 0.625, 0.5625, 0.625, 0.5312, 0.625, 0.5312, 0.625, 0.625, 0.625, 0.625, 0.625, 0.5938, 0.625, 0.5938, 0.625, 0.5938, 0.625, 0.5938, 0.625, 0.5625, 0.625, 0.5625, 0.625, 0.5625, 0.625, 0.5625, 0.625, 0.5312, 0.625, 0.5312, 0.375, 0.5312, 0.625, 0.5312, 0.625, 0.5, 0.375, 0.5312, 0.375, 0.5625, 0.625, 0.5625, 0.625, 0.5312, 0.3391, 0.5312, 0.3391, 0.5625, 0.375, 0.5625, 0.375, 0.5312, 0.625, 0.625, 0.625, 0.6028, 0.625, 0.5937, 0.625, 0.625, 0.625, 0.625, 0.625, 0.5938, 0.625, 0.5938, 0.625, 0.625, 0.625, 0.5938, 0.625, 0.5625, 0.625, 0.5625, 0.625, 0.5938, 0.625, 0.5625, 0.625, 0.5312, 0.625, 0.5312, 0.625, 0.5625, 0.625, 0.625, 0.625, 0.5938, 0.625, 0.5938, 0.625, 0.625, 0.625, 0.5938, 0.625, 0.5625, 0.625, 0.5625, 0.625, 0.5938, 0.625, 0.5625, 0.625, 0.5312, 0.625, 0.5312, 0.625, 0.5625, 0.625, 0.625, 0.625, 0.5937, 0.625, 0.5938, 0.625, 0.625, 0.625, 0.5937, 0.625, 0.5625, 0.625, 0.5625, 0.625, 0.5938, 0.625, 0.5625, 0.625, 0.5312, 0.625, 0.5312, 0.625, 0.5625, 0.625, 0.625, 0.625, 0.5938, 0.625, 0.5937, 0.625, 0.625, 0.625, 0.5938, 0.625, 0.5625, 0.625, 0.5625, 0.625, 0.5937, 0.625, 0.5625, 0.625, 0.5312, 0.625, 0.5312, 0.625, 0.5625, 0.625, 0.625, 0.625, 0.5938, 0.625, 0.5938, 0.625, 0.625, 0.625, 0.5938, 0.625, 0.5625, 0.625, 0.5625, 0.625, 0.5938, 0.625, 0.5625, 0.625, 0.5312, 0.625, 0.5312, 0.625, 0.5625, 0.625, 0.625, 0.625, 0.5938, 0.625, 0.5938, 0.625, 0.625, 0.625, 0.5938, 0.625, 0.5625, 0.625, 0.5625, 0.625, 0.5938, 0.625, 0.5625, 0.625, 0.5312, 0.625, 0.5312, 0.625, 0.5625, 0.625, 0.625, 0.625, 0.5938, 0.625, 0.5938, 0.625, 0.625, 0.625, 0.5938, 0.625, 0.5625, 0.625, 0.5625, 0.625, 0.5938, 0.625, 0.5625, 0.625, 0.5312, 0.625, 0.5312, 0.625, 0.5625, 0.625, 0.625, 0.625, 0.5937, 0.625, 0.5938, 0.625, 0.625, 0.625, 0.5937, 0.625, 0.5625, 0.625, 0.5625, 0.625, 0.5938, 0.625, 0.5625, 0.625, 0.5312, 0.625, 0.5312, 0.625, 0.5625, 0.625, 0.5937, 0.625, 0.5625, 0.625, 0.5625, 0.625, 0.5937, 0.625, 0.5625, 0.625, 0.5312, 0.625, 0.5312, 0.625, 0.5625, 0.625, 0.625, 0.625, 0.5937, 0.625, 0.5937, 0.625, 0.625, 0.625, 0.5938, 0.625, 0.5625, 0.625, 0.5625, 0.625, 0.5937, 0.625, 0.5625, 0.625, 0.5312, 0.625, 0.5312, 0.625, 0.5625, 0.625, 0.5938, 0.625, 0.5625, 0.625, 0.5625, 0.625, 0.5938, 0.625, 0.5625, 0.625, 0.5312, 0.625, 0.5312, 0.625, 0.5625, 0.625, 0.625, 0.625, 0.5938, 0.625, 0.5938, 0.625, 0.625, 0.625, 0.5938, 0.625, 0.5625, 0.625, 0.5625, 0.625, 0.5938, 0.625, 0.5625, 0.625, 0.5312, 0.625, 0.5312, 0.625, 0.5625, 0.375, 0.5, 0.625, 0.5, 0.625, 0.5312, 0.375, 0.5312, 0.625, 0.5312, 0.625, 0.5625, 0.375, 0.5625, 0.375, 0.5625, 0.625, 0.5625, 0.625, 0.5938, 0.3391, 0.5312, 0.375, 0.5312, 0.375, 0.5625, 0.3391, 0.5625, 0.625, 0.5937, 0.625, 0.625, 0.625, 0.625, 0.625, 0.5937, 0.2188, 0.5312, 0.25, 0.5312, 0.25, 0.5625, 0.2188, 0.5625, 0.2188, 0.5312, 0.2188, 0.5625, 0.25, 0.5625, 0.25, 0.5312, 0.625, 0.4641, 0.625, 0.4641, 0.625, 0.375, 0.625, 0.375, 0.625, 0.4641, 0.625, 0.4641, 0.625, 0.375, 0.625, 0.375, 0.625, 0.4641, 0.625, 0.4641, 0.625, 0.375, 0.625, 0.375, 0.625, 0.4641, 0.625, 0.4641, 0.625, 0.375, 0.625, 0.375, 0.625, 0.4641, 0.625, 0.4641, 0.625, 0.375, 0.625, 0.375, 0.625, 0.4641, 0.625, 0.4641, 0.625, 0.375, 0.625, 0.375, 0.625, 0.4641, 0.625, 0.4641, 0.625, 0.375, 0.625, 0.375, 0.625, 0.4641, 0.625, 0.4641, 0.625, 0.375, 0.625, 0.375, 0.625, 0.4641, 0.625, 0.4641, 0.625, 0.375, 0.625, 0.375, 0.625, 0.4641, 0.625, 0.4641, 0.625, 0.375, 0.625, 0.375, 0.625, 0.4641, 0.625, 0.4641, 0.625, 0.375, 0.625, 0.375, 0.625, 0.4641, 0.625, 0.4641, 0.625, 0.375, 0.625, 0.375, 0.625, 0.4641, 0.625, 0.4641, 0.625, 0.375, 0.625, 0.375, 0.625, 0.4641, 0.625, 0.4641, 0.625, 0.375, 0.625, 0.375, 0.625, 0.4641, 0.625, 0.4641, 0.625, 0.375, 0.625, 0.375, 0.375, 0.3437, 0.375, 0.375, 0.625, 0.375, 0.625, 0.3438, 0.625, 0.4641, 0.625, 0.375, 0.625, 0.375, 0.625, 0.4641, 0.625, 0.4641, 0.625, 0.375, 0.625, 0.375, 0.625, 0.4641, 0.625, 0.4641, 0.625, 0.375, 0.625, 0.375, 0.625, 0.4641, 0.625, 0.4641, 0.625, 0.375, 0.625, 0.375, 0.625, 0.4641, 0.625, 0.4641, 0.625, 0.375, 0.625, 0.375, 0.625, 0.4641, 0.625, 0.4641, 0.625, 0.375, 0.625, 0.375, 0.625, 0.4641, 0.625, 0.4641, 0.625, 0.375, 0.625, 0.375, 0.625, 0.4641, 0.625, 0.4641, 0.625, 0.375, 0.625, 0.375, 0.625, 0.4641, 0.625, 0.4641, 0.625, 0.375, 0.625, 0.375, 0.625, 0.4641, 0.625, 0.4641, 0.625, 0.375, 0.625, 0.375, 0.625, 0.4641, 0.625, 0.4641, 0.625, 0.375, 0.625, 0.375, 0.625, 0.4641, 0.625, 0.4641, 0.625, 0.375, 0.625, 0.375, 0.625, 0.4641, 0.625, 0.4641, 0.625, 0.375, 0.625, 0.375, 0.625, 0.4641, 0.625, 0.4641, 0.625, 0.375, 0.625, 0.375, 0.625, 0.4641, 0.625, 0.4641, 0.625, 0.375, 0.625, 0.375, 0.625, 0.4641, 0.625, 0.25, 0.625, 0.25, 0.625, 0.25, 0.625, 0.25, 0.625, 0.25, 0.625, 0.25, 0.625, 0.25, 0.625, 0.25, 0.625, 0.25, 0.625, 0.25, 0.625, 0.25, 0.625, 0.25, 0.625, 0.25, 0.625, 0.25, 0.625, 0.25, 0.625, 0.25, 0.375, 0.3437, 0.625, 0.3438, 0.625, 0.375, 0.375, 0.375, 0.375, 0.2812, 0.625, 0.2812, 0.625, 0.3125, 0.375, 0.3125, 0.625, 0.5937, 0.625, 0.5937, 0.625, 0.5937, 0.625, 0.5937, 0.375, 0.2812, 0.375, 0.3125, 0.625, 0.3125, 0.625, 0.2812, 0.125, 0.5625, 0.1562, 0.5625, 0.1562, 0.5625, 0.125, 0.5625, 0.1562, 0.5312, 0.1562, 0.5625, 0.1875, 0.5625, 0.1875, 0.5312, 0.625, 0.25, 0.625, 0.25, 0.625, 0.25, 0.625, 0.25, 0.1562, 0.5312, 0.1875, 0.5312, 0.1875, 0.5625, 0.1562, 0.5625, 0.625, 0.3438, 0.625, 0.3438, 0.625, 0.3125, 0.625, 0.3125, 0.625, 0.3437, 0.625, 0.3438, 0.625, 0.3125, 0.625, 0.3125, 0.625, 0.3438, 0.625, 0.3438, 0.625, 0.3125, 0.625, 0.3125, 0.625, 0.3437, 0.625, 0.3438, 0.625, 0.3125, 0.625, 0.3125, 0.625, 0.3438, 0.625, 0.3437, 0.625, 0.3125, 0.625, 0.3125, 0.625, 0.3437, 0.625, 0.3438, 0.625, 0.3125, 0.625, 0.3125, 0.625, 0.3438, 0.625, 0.3437, 0.625, 0.3125, 0.625, 0.3125, 0.625, 0.3438, 0.625, 0.3438, 0.625, 0.3125, 0.625, 0.3125, 0.625, 0.3437, 0.625, 0.3438, 0.625, 0.3125, 0.625, 0.3125, 0.625, 0.3438, 0.625, 0.3437, 0.625, 0.3125, 0.625, 0.3125, 0.625, 0.3437, 0.625, 0.3437, 0.625, 0.3125, 0.625, 0.3125, 0.625, 0.3437, 0.625, 0.3437, 0.625, 0.3125, 0.625, 0.3125, 0.625, 0.3438, 0.625, 0.3437, 0.625, 0.3125, 0.625, 0.3125, 0.625, 0.3438, 0.625, 0.3438, 0.625, 0.3125, 0.625, 0.3125, 0.625, 0.3437, 0.625, 0.3437, 0.625, 0.3125, 0.625, 0.3125, 0.625, 0.3438, 0.625, 0.3125, 0.625, 0.3125, 0.625, 0.3438, 0.625, 0.3438, 0.625, 0.3125, 0.625, 0.3125, 0.625, 0.3438, 0.625, 0.3438, 0.625, 0.3125, 0.625, 0.3125, 0.625, 0.3438, 0.625, 0.3438, 0.625, 0.3125, 0.625, 0.3125, 0.625, 0.3438, 0.625, 0.3438, 0.625, 0.3125, 0.625, 0.3125, 0.625, 0.3438, 0.625, 0.3438, 0.625, 0.3125, 0.625, 0.3125, 0.625, 0.3438, 0.625, 0.3438, 0.625, 0.3125, 0.625, 0.3125, 0.625, 0.3438, 0.625, 0.3438, 0.625, 0.3125, 0.625, 0.3125, 0.625, 0.3438, 0.625, 0.3437, 0.625, 0.3125, 0.625, 0.3125, 0.625, 0.3438, 0.625, 0.3438, 0.625, 0.3125, 0.625, 0.3125, 0.625, 0.3438, 0.625, 0.3438, 0.625, 0.3125, 0.625, 0.3125, 0.625, 0.3437, 0.625, 0.3438, 0.625, 0.3125, 0.625, 0.3125, 0.625, 0.3438, 0.625, 0.3437, 0.625, 0.3125, 0.625, 0.3125, 0.625, 0.3438, 0.625, 0.3438, 0.625, 0.3125, 0.625, 0.3125, 0.625, 0.3437, 0.625, 0.3437, 0.625, 0.3125, 0.625, 0.3125, 0.625, 0.3437, 0.625, 0.25, 0.625, 0.25, 0.625, 0.25, 0.625, 0.25, 0.125, 0.5312, 0.1562, 0.5312, 0.1562, 0.5625, 0.125, 0.5625, 0.125, 0.5312, 0.125, 0.5625, 0.1562, 0.5625, 0.1562, 0.5312, 0.625, 0.5937, 0.625, 0.5938, 0.625, 0.5938, 0.625, 0.5937, 0.625, 0.5937, 0.375, 0.25, 0.375, 0.2812, 0.625, 0.2812, 0.625, 0.25, 0.625, 0.25, 0.625, 0.25, 0.625, 0.25, 0.625, 0.25, 0.375, 0.25, 0.625, 0.25, 0.625, 0.2812, 0.375, 0.2812, 0.625, 0.3125, 0.625, 0.3125, 0.625, 0.2812, 0.625, 0.2812, 0.625, 0.3125, 0.625, 0.3125, 0.625, 0.2812, 0.625, 0.2812, 0.625, 0.3125, 0.625, 0.3125, 0.625, 0.2812, 0.625, 0.2812, 0.625, 0.3125, 0.625, 0.3125, 0.625, 0.2812, 0.625, 0.2812, 0.625, 0.3125, 0.625, 0.3125, 0.625, 0.2812, 0.625, 0.2812, 0.625, 0.3125, 0.625, 0.3125, 0.625, 0.2812, 0.625, 0.2812, 0.625, 0.3125, 0.625, 0.3125, 0.625, 0.2812, 0.625, 0.2812, 0.625, 0.3125, 0.625, 0.3125, 0.625, 0.2812, 0.625, 0.2812, 0.625, 0.3125, 0.625, 0.3125, 0.625, 0.2812, 0.625, 0.2812, 0.625, 0.3125, 0.625, 0.3125, 0.625, 0.2812, 0.625, 0.2812, 0.625, 0.3125, 0.625, 0.3125, 0.625, 0.2812, 0.625, 0.2812, 0.625, 0.3125, 0.625, 0.3125, 0.625, 0.2812, 0.625, 0.2812, 0.625, 0.3125, 0.625, 0.3125, 0.625, 0.2812, 0.625, 0.2812, 0.625, 0.3125, 0.625, 0.3125, 0.625, 0.2812, 0.625, 0.2812, 0.625, 0.3125, 0.625, 0.3125, 0.625, 0.2812, 0.625, 0.2812, 0.625, 0.3125, 0.625, 0.2812, 0.625, 0.2812, 0.625, 0.3125, 0.625, 0.3125, 0.625, 0.2812, 0.625, 0.2812, 0.625, 0.3125, 0.625, 0.3125, 0.625, 0.2813, 0.625, 0.2812, 0.625, 0.3125, 0.625, 0.3125, 0.625, 0.2813, 0.625, 0.2813, 0.625, 0.3125, 0.625, 0.3125, 0.625, 0.2812, 0.625, 0.2813, 0.625, 0.3125, 0.625, 0.3125, 0.625, 0.2812, 0.625, 0.2812, 0.625, 0.3125, 0.625, 0.3125, 0.625, 0.2812, 0.625, 0.2812, 0.625, 0.3125, 0.625, 0.3125, 0.625, 0.2812, 0.625, 0.2812, 0.625, 0.3125, 0.625, 0.3125, 0.625, 0.2813, 0.625, 0.2812, 0.625, 0.3125, 0.625, 0.3125, 0.625, 0.2812, 0.625, 0.2812, 0.625, 0.3125, 0.625, 0.3125, 0.625, 0.2812, 0.625, 0.2812, 0.625, 0.3125, 0.625, 0.3125, 0.625, 0.2812, 0.625, 0.2812, 0.625, 0.3125, 0.625, 0.3125, 0.625, 0.2812, 0.625, 0.2812, 0.625, 0.3125, 0.625, 0.3125, 0.625, 0.2812, 0.625, 0.2812, 0.625, 0.3125, 0.625, 0.3125, 0.625, 0.2812, 0.625, 0.2813, 0.625, 0.3125, 0.625, 0.375, 0.625, 0.3437, 0.625, 0.3437, 0.625, 0.375, 0.625, 0.375, 0.625, 0.3438, 0.625, 0.3437, 0.625, 0.375, 0.625, 0.375, 0.625, 0.3437, 0.625, 0.3438, 0.625, 0.375, 0.625, 0.375, 0.625, 0.3438, 0.625, 0.3438, 0.625, 0.375, 0.625, 0.375, 0.625, 0.3438, 0.625, 0.3437, 0.625, 0.375, 0.625, 0.375, 0.625, 0.3438, 0.625, 0.3438, 0.625, 0.375, 0.625, 0.375, 0.625, 0.3437, 0.625, 0.3438, 0.625, 0.375, 0.625, 0.375, 0.625, 0.3438, 0.625, 0.3438, 0.625, 0.375, 0.625, 0.375, 0.625, 0.3438, 0.625, 0.3438, 0.625, 0.375, 0.625, 0.375, 0.625, 0.3438, 0.625, 0.3438, 0.625, 0.375, 0.625, 0.375, 0.625, 0.3438, 0.625, 0.3438, 0.625, 0.375, 0.625, 0.375, 0.625, 0.3438, 0.625, 0.3438, 0.625, 0.375, 0.625, 0.375, 0.625, 0.3438, 0.625, 0.3438, 0.625, 0.375, 0.625, 0.375, 0.625, 0.3438, 0.625, 0.3438, 0.625, 0.375, 0.625, 0.375, 0.625, 0.3438, 0.625, 0.3438, 0.625, 0.375, 0.625, 0.375, 0.625, 0.375, 0.625, 0.3437, 0.625, 0.3437, 0.625, 0.375, 0.625, 0.375, 0.625, 0.3438, 0.625, 0.3438, 0.625, 0.375, 0.625, 0.375, 0.625, 0.3437, 0.625, 0.3438, 0.625, 0.375, 0.625, 0.375, 0.625, 0.3437, 0.625, 0.3437, 0.625, 0.375, 0.625, 0.375, 0.625, 0.3437, 0.625, 0.3437, 0.625, 0.375, 0.625, 0.375, 0.625, 0.3437, 0.625, 0.3438, 0.625, 0.375, 0.625, 0.375, 0.625, 0.3438, 0.625, 0.3437, 0.625, 0.375, 0.625, 0.375, 0.625, 0.3438, 0.625, 0.3438, 0.625, 0.375, 0.625, 0.375, 0.625, 0.3437, 0.625, 0.3438, 0.625, 0.375, 0.625, 0.375, 0.625, 0.3438, 0.625, 0.3437, 0.625, 0.375, 0.625, 0.375, 0.625, 0.3437, 0.625, 0.3438, 0.625, 0.375, 0.625, 0.375, 0.625, 0.3438, 0.625, 0.3437, 0.625, 0.375, 0.625, 0.375, 0.625, 0.3438, 0.625, 0.3438, 0.625, 0.375, 0.625, 0.375, 0.625, 0.3438, 0.625, 0.3437, 0.625, 0.375, 0.625, 0.375, 0.625, 0.3438, 0.625, 0.3438, 0.375, 0.3125, 0.625, 0.3125, 0.625, 0.3438, 0.375, 0.3437, 0.625, 0.625, 0.625, 0.625, 0.625, 0.5937, 0.625, 0.6028, 0.375, 0.3125, 0.375, 0.3437, 0.625, 0.3438, 0.625, 0.3125, 0.1562, 0.5625, 0.125, 0.5625, 0.125, 0.5625, 0.1562, 0.5625, 0.1875, 0.5312, 0.1875, 0.5625, 0.2188, 0.5625, 0.2188, 0.5312, 0.625, 0.25, 0.625, 0.25, 0.625, 0.25, 0.625, 0.25, 0.1875, 0.5312, 0.2188, 0.5312, 0.2188, 0.5625, 0.1875, 0.5625, 0.628, 0.2482, 0.625, 0.25, 0.625, 0.25, 0.625, 0.25, 0.0, 0.0, 0.0, 0.0, 0.0, 0.0, 0.0, 0.0, 0.0, 0.0, 0.0, 0.0, 0.625, 0.25, 0.625, 0.25, 0.625, 0.25, 0.625, 0.25, 0.625, 0.25, 0.625, 0.25, 0.625, 0.25, 0.625, 0.25, 0.625, 0.25, 0.625, 0.25, 0.625, 0.25, 0.625, 0.25, 0.375, 0.25, 0.625, 0.25, 0.625, 0.25, 0.375, 0.25, 0.625, 0.25, 0.625, 0.25, 0.625, 0.25, 0.6309, 0.2464, 0.2642, 0.4735, 0.4352, 0.362, 0.4414, 0.3581, 0.625, 0.25, 0.628, 0.2482, 0.625, 0.25, 0.625, 0.25, 0.625, 0.25, 0.625, 0.25, 0.625, 0.25, 0.625, 0.25, 0.625, 0.25, 0.625, 0.25, 0.625, 0.25, 0.625, 0.25, 0.625, 0.25, 0.625, 0.25, 0.625, 0.25, 0.625, 0.25, 0.625, 0.25, 0.625, 0.25, 0.625, 0.25, 0.625, 0.25, 0.625, 0.25, 0.625, 0.25, 0.625, 0.25, 0.625, 0.25, 0.625, 0.25, 0.625, 0.25, 0.625, 0.25, 0.625, 0.25, 0.625, 0.25, 0.625, 0.25, 0.625, 0.25, 0.625, 0.25, 0.625, 0.25, 0.625, 0.25, 0.625, 0.25, 0.625, 0.25, 0.625, 0.25, 0.625, 0.25, 0.625, 0.25, 0.625, 0.25, 0.625, 0.25, 0.625, 0.25, 0.625, 0.25, 0.625, 0.25, 0.625, 0.25, 0.625, 0.25, 0.625, 0.25, 0.625, 0.25, 0.625, 0.25, 0.625, 0.25, 0.625, 0.25, 0.625, 0.25, 0.625, 0.25, 0.625, 0.25, 0.625, 0.25, 0.625, 0.25, 0.625, 0.25, 0.625, 0.25, 0.625, 0.25, 0.625, 0.25, 0.625, 0.25, 0.625, 0.25, 0.625, 0.25, 0.625, 0.25, 0.625, 0.25, 0.1494, 0.5473, 0.1494, 0.5473, 0.625, 0.25, 0.625, 0.25, 0.625, 0.25, 0.625, 0.25, 0.625, 0.25, 0.6279, 0.2482, 0.6309, 0.2464, 0.625, 0.25, 0.625, 0.25, 0.625, 0.25, 0.625, 0.25, 0.625, 0.25, 0.625, 0.25, 0.625, 0.25, 0.625, 0.25, 0.625, 0.25, 0.625, 0.25, 0.625, 0.25, 0.625, 0.25, 0.625, 0.25, 0.625, 0.25, 0.625, 0.25, 0.625, 0.25, 0.625, 0.25, 0.625, 0.25, 0.625, 0.25, 0.625, 0.25, 0.625, 0.25, 0.625, 0.25, 0.625, 0.25, 0.625, 0.25, 0.625, 0.25, 0.625, 0.25, 0.625, 0.25, 0.625, 0.25, 0.625, 0.25, 0.625, 0.25, 0.625, 0.25, 0.625, 0.25, 0.625, 0.25, 0.375, 0.25, 0.375, 0.25, 0.625, 0.25, 0.1494, 0.5473, 0.625, 0.25, 0.625, 0.25, 0.1494, 0.5473, 0.625, 0.25, 0.625, 0.25, 0.625, 0.25, 0.625, 0.25, 0.625, 0.25, 0.625, 0.25, 0.625, 0.25, 0.625, 0.25, 0.625, 0.5, 0.625, 0.4641, 0.625, 0.4641, 0.625, 0.5, 0.625, 0.5, 0.625, 0.4641, 0.625, 0.4641, 0.625, 0.5, 0.625, 0.5, 0.625, 0.4641, 0.625, 0.4641, 0.625, 0.5, 0.625, 0.5, 0.625, 0.4641, 0.625, 0.4641, 0.625, 0.5, 0.625, 0.5, 0.625, 0.4641, 0.625, 0.4641, 0.625, 0.5, 0.625, 0.5, 0.625, 0.4641, 0.625, 0.4641, 0.625, 0.5, 0.625, 0.5, 0.625, 0.4641, 0.625, 0.4641, 0.625, 0.5, 0.625, 0.5, 0.625, 0.4641, 0.625, 0.4641, 0.625, 0.5, 0.625, 0.5, 0.625, 0.4641, 0.625, 0.4641, 0.625, 0.5, 0.625, 0.5, 0.625, 0.4641, 0.625, 0.4641, 0.625, 0.5, 0.625, 0.5, 0.625, 0.4641, 0.625, 0.4641, 0.625, 0.5, 0.625, 0.5, 0.625, 0.4641, 0.625, 0.4641, 0.625, 0.5, 0.625, 0.5, 0.625, 0.4641, 0.625, 0.4641, 0.625, 0.5, 0.625, 0.5, 0.625, 0.4641, 0.625, 0.4641, 0.625, 0.5, 0.625, 0.5, 0.625, 0.4641, 0.625, 0.4641, 0.625, 0.5, 0.625, 0.5, 0.625, 0.5, 0.625, 0.4641, 0.625, 0.4641, 0.625, 0.5, 0.625, 0.5, 0.625, 0.4641, 0.625, 0.4641, 0.625, 0.5, 0.625, 0.5, 0.625, 0.4641, 0.625, 0.4641, 0.625, 0.5, 0.625, 0.5, 0.625, 0.4641, 0.625, 0.4641, 0.625, 0.5, 0.625, 0.5, 0.625, 0.4641, 0.625, 0.4641, 0.625, 0.5, 0.625, 0.5, 0.625, 0.4641, 0.625, 0.4641, 0.625, 0.5, 0.625, 0.5, 0.625, 0.4641, 0.625, 0.4641, 0.625, 0.5, 0.625, 0.5, 0.625, 0.4641, 0.625, 0.4641, 0.625, 0.5, 0.625, 0.5, 0.625, 0.4641, 0.625, 0.4641, 0.625, 0.5, 0.625, 0.5, 0.625, 0.4641, 0.625, 0.4641, 0.625, 0.5, 0.625, 0.5, 0.625, 0.4641, 0.625, 0.4641, 0.625, 0.5, 0.625, 0.5, 0.625, 0.4641, 0.625, 0.4641, 0.625, 0.5, 0.625, 0.5, 0.625, 0.4641, 0.625, 0.4641, 0.625, 0.5, 0.625, 0.5, 0.625, 0.4641, 0.625, 0.4641, 0.625, 0.5, 0.625, 0.5, 0.625, 0.4641, 0.625, 0.4641, 0.625, 0.25, 0.625, 0.25, 0.625, 0.25, 0.625, 0.25, 0.25, 0.5312, 0.3391, 0.5312, 0.3391, 0.5625, 0.25, 0.5625, 0.625, 0.625, 0.625, 0.625, 0.625, 0.6028, 0.625, 0.6034, 0.25, 0.5312, 0.25, 0.5625, 0.3391, 0.5625, 0.3391, 0.5312, 0.375, 0.375, 0.375, 0.4641, 0.625, 0.4641, 0.625, 0.375, 0.625, 0.25, 0.625, 0.25, 0.625, 0.25, 0.625, 0.25, 0.375, 0.375, 0.625, 0.375, 0.625, 0.4641, 0.375, 0.4641, 0.625, 0.25, 0.625, 0.25, 0.625, 0.25, 0.625, 0.25, 0.625, 0.25, 0.625, 0.25, 0.625, 0.25, 0.625, 0.25, 0.625, 0.25, 0.625, 0.25, 0.625, 0.25, 0.625, 0.25, 0.625, 0.25, 0.625, 0.25, 0.625, 0.25, 0.625, 0.25, 0.625, 0.25, 0.625, 0.25, 0.625, 0.25, 0.625, 0.25, 0.625, 0.25, 0.625, 0.25, 0.625, 0.25, 0.625, 0.25, 0.625, 0.25, 0.625, 0.25, 0.625, 0.25, 0.625, 0.25, 0.625, 0.25, 0.625, 0.25, 0.625, 0.25, 0.625, 0.25, 0.625, 0.25, 0.625, 0.25, 0.625, 0.25, 0.625, 0.25, 0.625, 0.25, 0.625, 0.25, 0.625, 0.25, 0.625, 0.25, 0.625, 0.25, 0.625, 0.25, 0.625, 0.25, 0.625, 0.25, 0.625, 0.25, 0.625, 0.25, 0.625, 0.25, 0.625, 0.25, 0.625, 0.25, 0.625, 0.25, 0.625, 0.25, 0.625, 0.25, 0.125, 0.5625, 0.125, 0.5312, 0.125, 0.5312, 0.125, 0.5625, 0.625, 0.25, 0.625, 0.25, 0.625, 0.25, 0.625, 0.25, 0.625, 0.25, 0.625, 0.25, 0.625, 0.25, 0.625, 0.25, 0.625, 0.25, 0.625, 0.25, 0.625, 0.25, 0.625, 0.25, 0.625, 0.25, 0.625, 0.25, 0.625, 0.25, 0.625, 0.25, 0.625, 0.25, 0.625, 0.25, 0.625, 0.25, 0.625, 0.25, 0.625, 0.25, 0.625, 0.25, 0.625, 0.25, 0.625, 0.25, 0.625, 0.5937, 0.625, 0.5937, 0.625, 0.5937, 0.625, 0.5937, 0.625, 0.25, 0.625, 0.25, 0.625, 0.25, 0.625, 0.25, 0.625, 0.25, 0.625, 0.25, 0.625, 0.25, 0.625, 0.25, 0.625, 0.25, 0.625, 0.25, 0.625, 0.25, 0.625, 0.25, 0.625, 0.25, 0.625, 0.25, 0.625, 0.25, 0.625, 0.25, 0.625, 0.25, 0.625, 0.25, 0.625, 0.25, 0.625, 0.25, 0.625, 0.25, 0.625, 0.25, 0.625, 0.25, 0.625, 0.25, 0.625, 0.25, 0.625, 0.25, 0.625, 0.25, 0.625, 0.25, 0.625, 0.25, 0.625, 0.25, 0.625, 0.25, 0.625, 0.25, 0.625, 0.25, 0.625, 0.25, 0.625, 0.25, 0.625, 0.25, 0.625, 0.25, 0.625, 0.25, 0.625, 0.25, 0.625, 0.25, 0.625, 0.25, 0.625, 0.25, 0.625, 0.25, 0.625, 0.25, 0.625, 0.25, 0.625, 0.25, 0.625, 0.25, 0.625, 0.25, 0.625, 0.25, 0.625, 0.25, 0.625, 0.25, 0.625, 0.25, 0.625, 0.25, 0.625, 0.25, 0.625, 0.25, 0.625, 0.25, 0.625, 0.25, 0.625, 0.25, 0.625, 0.25, 0.625, 0.25, 0.25, 0.5625, 0.3391, 0.5625, 0.3391, 0.5625, 0.25, 0.5625, 0.125, 0.5312, 0.125, 0.5625, 0.125, 0.5669, 0.125, 0.5312, 0.625, 0.5625, 0.375, 0.5625, 0.625, 0.5938, 0.625, 0.625, 0.625, 0.6034, 0.625, 0.6028, 0.625, 0.625, 0.625, 0.625, 0.625, 0.625, 0.625, 0.5937, 0.625, 0.5937, 0.375, 0.5625, 0.3391, 0.5625, 0.3391, 0.5625, 0.375, 0.5625, 0.625, 0.5938, 0.625, 0.5938, 0.625, 0.5938, 0.625, 0.5938, 0.625, 0.5938, 0.375, 0.5625, 0.375, 0.5625, 0.625, 0.5938, 0.625, 0.625, 0.625, 0.5937, 0.625, 0.5937, 0.625, 0.625, 0.375, 0.5625, 0.625, 0.5938, 0.625, 0.5938, 0.375, 0.5625, 0.125, 0.5625, 0.125, 0.5625, 0.125, 0.5625, 0.125, 0.5625, 0.1875, 0.5625, 0.2188, 0.5625, 0.2188, 0.5625, 0.1875, 0.5625, 0.2188, 0.5625, 0.1875, 0.5625, 0.1875, 0.5625, 0.2188, 0.5625, 0.125, 0.5625, 0.125, 0.5625, 0.125, 0.5625, 0.125, 0.5625, 0.25, 0.5625, 0.2188, 0.5625, 0.2188, 0.5625, 0.25, 0.5625, 0.1562, 0.5625, 0.1875, 0.5625, 0.1875, 0.5625, 0.1562, 0.5625, 0.3391, 0.5625, 0.25, 0.5625, 0.25, 0.5625, 0.3391, 0.5625, 0.1875, 0.5625, 0.1562, 0.5625, 0.1562, 0.5625, 0.1875, 0.5625, 0.0, 0.0, 0.0, 0.0, 0.0, 0.0, 0.0, 0.0, 0.0, 0.0, 0.0, 0.0, 0.2188, 0.5625, 0.25, 0.5625, 0.25, 0.5625, 0.2188, 0.5625, 0.3391, 0.5625, 0.375, 0.5625, 0.375, 0.5625, 0.3391, 0.5625, 0.625, 0.25, 0.625, 0.25, 0.625, 0.25, 0.625, 0.25, 0.625, 0.25, 0.625, 0.25, 0.625, 0.25, 0.625, 0.25, 0.3391, 0.5926, 0.3391, 0.5938, 0.375, 0.5938, 0.375, 0.5936, 0.625, 0.25, 0.625, 0.25, 0.625, 0.25, 0.625, 0.25, 0.625, 0.25, 0.625, 0.25, 0.625, 0.25, 0.625, 0.25, 0.625, 0.25, 0.625, 0.25, 0.625, 0.25, 0.625, 0.25, 0.125, 0.5625, 0.125, 0.5625, 0.125, 0.5625, 0.125, 0.5625, 0.625, 0.25, 0.625, 0.25, 0.625, 0.25, 0.625, 0.25, 0.625, 0.5938, 0.625, 0.5938, 0.625, 0.6034, 0.625, 0.6028, 0.3391, 0.5926, 0.375, 0.5936, 0.375, 0.5625, 0.3391, 0.5625, 0.625, 0.5938, 0.625, 0.5938, 0.625, 0.6028, 0.625, 0.6034, 0.1562, 0.5813, 0.125, 0.5806, 0.125, 0.5625, 0.1562, 0.5625, 0.2187, 0.5828, 0.25, 0.5837, 0.25, 0.5625, 0.2188, 0.5625, 0.3391, 0.5926, 0.25, 0.5837, 0.25, 0.5625, 0.3391, 0.5625, 0.2187, 0.5828, 0.1875, 0.582, 0.1875, 0.5625, 0.2188, 0.5625, 0.1562, 0.5813, 0.1875, 0.582, 0.1875, 0.5625, 0.1562, 0.5625, 0.1875, 0.582, 0.1562, 0.5813, 0.1562, 0.5625, 0.1875, 0.5625, 0.125, 0.5806, 0.1562, 0.5813, 0.1562, 0.5625, 0.125, 0.5625, 0.1875, 0.582, 0.2187, 0.5828, 0.2188, 0.5625, 0.1875, 0.5625, 0.25, 0.5837, 0.2187, 0.5828, 0.2188, 0.5625, 0.25, 0.5625, 0.125, 0.5806, 0.125, 0.5806, 0.125, 0.5625, 0.125, 0.5625, 0.125, 0.5625, 0.125, 0.5625, 0.125, 0.5806, 0.125, 0.5806, 0.25, 0.5837, 0.3391, 0.5926, 0.3391, 0.5625, 0.25, 0.5625, 0.375, 0.5936, 0.3391, 0.5926, 0.3391, 0.5625, 0.375, 0.5625, 0.375, 0.5936, 0.625, 0.6034, 0.625, 0.5938, 0.375, 0.5625, 0.375, 0.5625, 0.625, 0.5938, 0.625, 0.6034, 0.375, 0.5936, 0.625, 0.25, 0.625, 0.25, 0.625, 0.25, 0.625, 0.25, 0.625, 0.25, 0.625, 0.25, 0.625, 0.25, 0.625, 0.25, 0.625, 0.25, 0.625, 0.25, 0.625, 0.25, 0.625, 0.25, 0.625, 0.25, 0.625, 0.25, 0.625, 0.25, 0.625, 0.25, 0.125, 0.5806, 0.125, 0.5806, 0.1494, 0.5473, 0.1494, 0.5473, 0.125, 0.5806, 0.125, 0.5806, 0.1494, 0.5473, 0.1494, 0.5473, 0.625, 0.5938, 0.625, 0.5938, 0.625, 0.5938, 0.625, 0.5938, 0.3006, 0.625, 0.125, 0.625, 0.125, 0.5938, 0.125, 0.5806, 0.125, 0.5806, 0.125, 0.5806, 0.125, 0.5806, 0.1562, 0.5813, 0.1875, 0.582, 0.2187, 0.5828, 0.625, 0.25, 0.625, 0.25, 0.625, 0.25, 0.625, 0.25, 0.625, 0.25, 0.625, 0.25, 0.625, 0.25, 0.625, 0.25, 0.625, 0.25, 0.625, 0.25, 0.625, 0.25, 0.625, 0.25, 0.625, 0.25, 0.625, 0.25, 0.625, 0.25, 0.625, 0.25, 0.625, 0.25, 0.625, 0.25, 0.625, 0.25, 0.625, 0.25, 0.625, 0.25, 0.625, 0.25, 0.625, 0.25, 0.625, 0.25, 0.625, 0.25, 0.625, 0.25, 0.625, 0.25, 0.625, 0.25, 0.625, 0.25, 0.625, 0.25, 0.625, 0.25, 0.625, 0.25, 0.625, 0.25, 0.625, 0.25, 0.625, 0.25, 0.625, 0.25, 0.125, 0.5938, 0.125, 0.625, 0.125, 0.5938, 0.125, 0.5806, 0.1494, 0.5473, 0.625, 0.25, 0.625, 0.25, 0.625, 0.25, 0.625, 0.25, 0.625, 0.25, 0.625, 0.25, 0.625, 0.25, 0.625, 0.25, 0.625, 0.25, 0.625, 0.25, 0.1494, 0.5473, 0.125, 0.5806, 0.3391, 0.5938, 0.5026, 0.625, 0.625, 0.625, 0.625, 0.6034, 0.375, 0.5936, 0.375, 0.5938, 0.5026, 0.625, 0.3391, 0.5926, 0.3391, 0.5938, 0.3391, 0.5938, 0.625, 0.625, 0.5026, 0.625, 0.3391, 0.5938, 0.375, 0.5938, 0.375, 0.5936, 0.625, 0.6034, 0.3391, 0.5938, 0.3391, 0.5926, 0.3391, 0.5938, 0.25, 0.5837, 0.3466, 0.625, 0.5026, 0.625, 0.3391, 0.5938, 0.3391, 0.5926, 0.3466, 0.625, 0.3006, 0.625, 0.2187, 0.5828, 0.25, 0.5837, 0.1875, 0.582, 0.1562, 0.5813, 0.125, 0.5806, 0.125, 0.5806, 0.125, 0.5806, 0.125, 0.5806, 0.125, 0.5938, 0.125, 0.625, 0.3006, 0.625, 0.2187, 0.5828, 0.2187, 0.5828, 0.3006, 0.625, 0.3466, 0.625, 0.25, 0.5837, 0.25, 0.5837, 0.5026, 0.625, 0.3466, 0.625, 0.25, 0.5837, 0.3391, 0.5926, 0.25, 0.5837, 0.25, 0.5837, 0.25, 0.5625, 0.125, 0.5806, 0.125, 0.5806, 0.125, 0.5625, 0.125, 0.5625, 0.125, 0.5625, 0.125, 0.5625, 0.125, 0.5625, 0.125, 0.5625, 0.625, 0.25, 0.625, 0.25, 0.625, 0.25, 0.625, 0.25, 0.625, 0.25, 0.625, 0.25, 0.625, 0.25, 0.625, 0.25, 0.625, 0.25, 0.625, 0.25, 0.625, 0.25, 0.625, 0.25, 0.625, 0.25, 0.625, 0.25, 0.625, 0.25, 0.625, 0.25, 0.625, 0.25, 0.625, 0.25, 0.625, 0.25, 0.625, 0.25, 0.625, 0.25, 0.625, 0.25, 0.625, 0.25, 0.625, 0.25, 0.625, 0.25, 0.625, 0.25, 0.625, 0.25, 0.625, 0.25, 0.375, 0.25, 0.625, 0.25, 0.625, 0.25, 0.375, 0.25, 0.625, 0.25, 0.625, 0.25, 0.625, 0.25, 0.625, 0.25, 0.625, 0.25, 0.625, 0.25, 0.625, 0.25, 0.625, 0.25, 0.625, 0.25, 0.625, 0.25, 0.625, 0.25, 0.625, 0.25, 0.625, 0.25, 0.625, 0.25, 0.625, 0.25, 0.625, 0.25, 0.125, 0.5625, 0.125, 0.5312, 0.125, 0.5312, 0.125, 0.5625, 0.625, 0.25, 0.625, 0.25, 0.625, 0.25, 0.625, 0.25, 0.625, 0.25, 0.625, 0.25, 0.625, 0.25, 0.625, 0.25, 0.625, 0.25, 0.625, 0.25, 0.625, 0.25, 0.625, 0.25, 0.625, 0.25, 0.625, 0.25, 0.625, 0.25, 0.625, 0.25, 0.625, 0.5938, 0.625, 0.5937, 0.625, 0.5937, 0.625, 0.6028, 0.625, 0.5938, 0.0, 0.0, 0.0, 0.0, 0.0, 0.0, 0.0, 0.0, 0.0, 0.0, 0.0, 0.0, 0.0, 0.0, 0.0, 0.0, 0.0, 0.0, 0.0, 0.0, 0.0, 0.0, 0.0, 0.0, 0.0, 0.0, 0.0, 0.0, 0.125, 0.5625, 0.125, 0.5625, 0.125, 0.5806, 0.125, 0.5806, 0.625, 0.25, 0.625, 0.25, 0.625, 0.25, 0.625, 0.25, 0.125, 0.5312, 0.125, 0.5625, 0.125, 0.5625, 0.125, 0.5312, 0.625, 0.25, 0.625, 0.25, 0.625, 0.25, 0.625, 0.25, 0.625, 0.25, 0.625, 0.25, 0.625, 0.25, 0.625, 0.25, 0.625, 0.25, 0.625, 0.25, 0.625, 0.25, 0.625, 0.25, 0.625, 0.25, 0.625, 0.25, 0.625, 0.25, 0.625, 0.25, 0.625, 0.25, 0.625, 0.25, 0.625, 0.25, 0.625, 0.25, 0.625, 0.25, 0.625, 0.25, 0.625, 0.25, 0.625, 0.25, 0.625, 0.25, 0.375, 0.25, 0.375, 0.25, 0.625, 0.25, 0.625, 0.25, 0.625, 0.25, 0.625, 0.25, 0.625, 0.25, 0.625, 0.25, 0.625, 0.25, 0.625, 0.25, 0.625, 0.25, 0.625, 0.25, 0.625, 0.25, 0.625, 0.25, 0.625, 0.25, 0.625, 0.25, 0.625, 0.25, 0.625, 0.25, 0.625, 0.25, 0.625, 0.25, 0.625, 0.25, 0.625, 0.25, 0.625, 0.25, 0.625, 0.25, 0.625, 0.25, 0.625, 0.25, 0.625, 0.25, 0.625, 0.25, 0.625, 0.25, 0.625, 0.25, 0.625, 0.25, 0.625, 0.25, 0.625, 0.25, 0.625, 0.25, 0.625, 0.25, 0.0, 0.0, 0.0, 0.0, 0.0, 0.0, 0.0, 0.0, 0.0, 0.0, 0.0, 0.0, 0.0, 0.0, 0.0, 0.0, 0.0, 0.0, 0.0, 0.0, 0.0, 0.0, 0.0, 0.0, 0.0, 0.0, 0.0, 0.0, 0.0, 0.0, 0.0, 0.0, 0.0, 0.0, 0.0, 0.0, 0.0, 0.0, 0.0, 0.0, 0.0, 0.0, 0.0, 0.0, 0.0, 0.0, 0.0, 0.0, 0.0, 0.0, 0.0, 0.0, 0.0, 0.0, 0.0, 0.0, 0.0, 0.0, 0.0, 0.0, 0.0, 0.0, 0.0, 0.0, 0.0, 0.0, 0.0, 0.0, 0.0, 0.0, 0.0, 0.0, 0.0, 0.0, 0.0, 0.0, 0.0, 0.0, 0.0, 0.0, 0.0, 0.0, 0.625, 0.25, 0.625, 0.25, 0.625, 0.25, 0.625, 0.25, 0.625, 0.25, 0.625, 0.25, 0.625, 0.25, 0.625, 0.25, 0.625, 0.25, 0.625, 0.25, 0.625, 0.25, 0.375, 0.25, 0.378, 0.25, 0.5673, 0.25, 0.5096, 0.3149, 0.1311, 0.5278, 0.3534, 0.4071, 0.3536, 0.4069, 0.625, 0.25, 0.625, 0.25, 0.625, 0.25, 0.625, 0.25, 0.625, 0.25, 0.625, 0.25, 0.3536, 0.4069, 0.625, 0.25, 0.625, 0.25, 0.625, 0.25, 0.625, 0.25, 0.625, 0.25, 0.625, 0.25, 0.625, 0.25, 0.625, 0.25, 0.625, 0.25, 0.625, 0.25, 0.625, 0.25, 0.625, 0.25, 0.625, 0.25, 0.625, 0.25, 0.625, 0.25, 0.625, 0.25, 0.625, 0.25, 0.625, 0.25, 0.625, 0.25, 0.625, 0.25, 0.625, 0.25, 0.625, 0.25, 0.625, 0.25, 0.625, 0.25, 0.625, 0.25, 0.625, 0.25, 0.625, 0.25, 0.625, 0.25, 0.625, 0.25, 0.625, 0.25, 0.625, 0.25, 0.625, 0.25, 0.625, 0.25, 0.625, 0.25, 0.625, 0.25, 0.625, 0.25, 0.625, 0.25, 0.625, 0.25, 0.625, 0.25, 0.625, 0.25, 0.625, 0.25, 0.625, 0.25, 0.625, 0.25, 0.625, 0.25, 0.625, 0.25, 0.625, 0.25, 0.625, 0.25, 0.625, 0.25, 0.625, 0.25, 0.625, 0.25, 0.625, 0.25, 0.625, 0.25, 0.625, 0.25, 0.625, 0.25, 0.625, 0.25, 0.625, 0.25, 0.625, 0.25, 0.625, 0.25, 0.625, 0.25, 0.625, 0.25, 0.625, 0.25, 0.625, 0.25, 0.625, 0.25, 0.625, 0.25, 0.625, 0.25, 0.625, 0.25, 0.625, 0.25, 0.625, 0.25, 0.625, 0.25, 0.625, 0.25, 0.625, 0.25, 0.625, 0.25, 0.625, 0.25, 0.625, 0.25, 0.625, 0.25, 0.625, 0.25, 0.625, 0.25, 0.625, 0.25, 0.625, 0.25, 0.625, 0.25, 0.625, 0.25, 0.625, 0.25, 0.625, 0.25, 0.625, 0.25, 0.625, 0.25, 0.625, 0.25, 0.625, 0.25, 0.625, 0.25, 0.625, 0.25, 0.625, 0.25, 0.625, 0.25, 0.625, 0.25, 0.625, 0.25, 0.625, 0.25, 0.625, 0.25, 0.625, 0.25, 0.625, 0.25, 0.625, 0.25, 0.625, 0.25, 0.625, 0.25, 0.625, 0.25, 0.625, 0.25, 0.625, 0.25, 0.625, 0.25, 0.625, 0.25, 0.3536, 0.4069, 0.3534, 0.4071, 0.1311, 0.5278, 0.5096, 0.3149, 0.5673, 0.25, 0.378, 0.25, 0.375, 0.25, 0.625, 0.25, 0.625, 0.25, 0.3536, 0.4069, 0.625, 0.25, 0.625, 0.25, 0.625, 0.25, 0.625, 0.25, 0.625, 0.25, 0.625, 0.25, 0.625, 0.25, 0.625, 0.25, 0.625, 0.25, 0.625, 0.25, 0.625, 0.25, 0.625, 0.25, 0.625, 0.25, 0.625, 0.25, 0.625, 0.25, 0.625, 0.25, 0.625, 0.25, 0.625, 0.25, 0.625, 0.25, 0.625, 0.25, 0.625, 0.25, 0.625, 0.25, 0.625, 0.25, 0.625, 0.25, 0.625, 0.25, 0.625, 0.25, 0.625, 0.25, 0.625, 0.25, 0.625, 0.25, 0.625, 0.25, 0.625, 0.25, 0.625, 0.25, 0.625, 0.25, 0.625, 0.25, 0.625, 0.25, 0.625, 0.25, 0.625, 0.25, 0.625, 0.25, 0.625, 0.25, 0.625, 0.25, 0.625, 0.25, 0.625, 0.25, 0.625, 0.25, 0.625, 0.25, 0.625, 0.25, 0.625, 0.25, 0.625, 0.25, 0.625, 0.25, 0.625, 0.25, 0.625, 0.25, 0.625, 0.25, 0.625, 0.25, 0.625, 0.25, 0.625, 0.25, 0.625, 0.25, 0.625, 0.25, 0.625, 0.25, 0.625, 0.25, 0.625, 0.25, 0.625, 0.25, 0.625, 0.25, 0.625, 0.25, 0.625, 0.25, 0.625, 0.25, 0.625, 0.25, 0.625, 0.25, 0.625, 0.25, 0.625, 0.25, 0.625, 0.25, 0.625, 0.25, 0.625, 0.25, 0.625, 0.25, 0.625, 0.25, 0.625, 0.25, 0.625, 0.25, 0.625, 0.25, 0.625, 0.25, 0.625, 0.25, 0.625, 0.25, 0.625, 0.25, 0.625, 0.25, 0.625, 0.25, 0.625, 0.25, 0.625, 0.25, 0.625, 0.25, 0.625, 0.25, 0.625, 0.25, 0.625, 0.25, 0.625, 0.25, 0.625, 0.25, 0.625, 0.25, 0.625, 0.25, 0.625, 0.25, 0.625, 0.25, 0.625, 0.25, 0.625, 0.25, 0.625, 0.25, 0.625, 0.25, 0.625, 0.25, 0.625, 0.25, 0.625, 0.25, 0.625, 0.25, 0.625, 0.25, 0.625, 0.25, 0.625, 0.25, 0.625, 0.25, 0.625, 0.25, 0.625, 0.25, 0.625, 0.25, 0.625, 0.25, 0.125, 0.5312, 0.125, 0.5625, 0.125, 0.5317, 0.125, 0.5317, 0.01431, 0.6274, 0.3534, 0.4071, 0.3534, 0.4071, 0.125, 0.5625, 0.125, 0.5317, 0.125, 0.5317, 0.125, 0.5625, 0.125, 0.5312, 0.4352, 0.362, 0.2642, 0.4735, 0.6309, 0.2464, 0.6279, 0.2482, 0.625, 0.25, 0.4414, 0.3581, 0.625, 0.25, 0.1371, 0.5549, 0.1486, 0.5478, 0.625, 0.25, 0.1486, 0.5478, 0.125, 0.5625, 0.625, 0.25, 0.625, 0.25, 0.625, 0.25, 0.625, 0.25, 0.625, 0.25, 0.625, 0.25, 0.625, 0.25, 0.6309, 0.2464, 0.625, 0.25, 0.625, 0.25, 0.6309, 0.2464, 0.625, 0.25, 0.625, 0.25, 0.625, 0.25, 0.625, 0.25, 0.625, 0.25, 0.625, 0.25, 0.625, 0.25, 0.625, 0.25, 0.625, 0.25, 0.625, 0.25, 0.625, 0.25, 0.625, 0.25, 0.625, 0.25, 0.625, 0.25, 0.625, 0.25, 0.625, 0.25, 0.625, 0.25, 0.625, 0.25, 0.625, 0.25, 0.625, 0.25, 0.625, 0.25, 0.625, 0.25, 0.625, 0.25, 0.625, 0.25, 0.625, 0.25, 0.625, 0.25, 0.625, 0.25, 0.625, 0.25, 0.625, 0.25, 0.625, 0.25, 0.625, 0.25, 0.625, 0.25, 0.625, 0.25, 0.625, 0.25, 0.625, 0.25, 0.625, 0.25, 0.625, 0.25, 0.625, 0.25, 0.625, 0.25, 0.625, 0.25, 0.625, 0.25, 0.625, 0.25, 0.625, 0.25, 0.625, 0.25, 0.625, 0.25, 0.625, 0.25, 0.625, 0.25, 0.625, 0.25, 0.625, 0.25, 0.625, 0.25, 0.625, 0.25, 0.4352, 0.362, 0.4414, 0.3581, 0.3536, 0.4069, 0.3534, 0.4071, 0.4414, 0.3581, 0.625, 0.25, 0.625, 0.25, 0.3536, 0.4069, 0.625, 0.25, 0.625, 0.25, 0.625, 0.25, 0.625, 0.25, 0.625, 0.25, 0.625, 0.25, 0.625, 0.25, 0.625, 0.25, 0.625, 0.25, 0.625, 0.25, 0.625, 0.25, 0.625, 0.25, 0.625, 0.25, 0.625, 0.25, 0.625, 0.25, 0.625, 0.25, 0.625, 0.25, 0.625, 0.25, 0.625, 0.25, 0.625, 0.25, 0.625, 0.25, 0.625, 0.25, 0.625, 0.25, 0.625, 0.25, 0.625, 0.25, 0.625, 0.25, 0.625, 0.25, 0.625, 0.25, 0.625, 0.25, 0.625, 0.25, 0.625, 0.25, 0.625, 0.25, 0.625, 0.25, 0.625, 0.25, 0.625, 0.25, 0.625, 0.25, 0.625, 0.25, 0.625, 0.25, 0.625, 0.25, 0.625, 0.25, 0.625, 0.25, 0.625, 0.25, 0.625, 0.25, 0.625, 0.25, 0.625, 0.25, 0.625, 0.25, 0.625, 0.25, 0.625, 0.25, 0.625, 0.25, 0.625, 0.25, 0.625, 0.25, 0.4414, 0.3581, 0.4352, 0.362, 0.3534, 0.4071, 0.3536, 0.4069, 0.625, 0.25, 0.4414, 0.3581, 0.3536, 0.4069, 0.625, 0.25, 0.625, 0.25, 0.625, 0.25, 0.625, 0.25, 0.625, 0.25, 0.625, 0.25, 0.625, 0.25, 0.625, 0.25, 0.625, 0.25, 0.625, 0.25, 0.625, 0.25, 0.625, 0.25, 0.625, 0.25, 0.625, 0.25, 0.625, 0.25, 0.625, 0.25, 0.625, 0.25, 0.625, 0.25, 0.625, 0.25, 0.625, 0.25, 0.625, 0.25, 0.625, 0.25, 0.625, 0.25, 0.625, 0.25, 0.625, 0.25, 0.625, 0.25, 0.625, 0.25, 0.625, 0.25, 0.625, 0.25, 0.625, 0.25, 0.625, 0.25, 0.625, 0.25, 0.625, 0.25, 0.625, 0.25, 0.625, 0.25, 0.625, 0.25, 0.625, 0.25, 0.625, 0.25, 0.625, 0.25, 0.625, 0.25, 0.625, 0.25, 0.625, 0.25, 0.625, 0.25, 0.625, 0.25, 0.625, 0.25, 0.625, 0.25, 0.625, 0.25, 0.625, 0.25, 0.625, 0.25, 0.625, 0.25, 0.625, 0.25, 0.625, 0.25, 0.2642, 0.4735, 0.4352, 0.362, 0.3534, 0.4071, 0.125, 0.5625, 0.625, 0.25, 0.625, 0.25, 0.625, 0.25, 0.625, 0.25, 0.2642, 0.4735, 0.6309, 0.2464, 0.625, 0.25, 0.125, 0.5625, 0.4352, 0.362, 0.2642, 0.4735, 0.125, 0.5625, 0.3534, 0.4071, 0.625, 0.25, 0.625, 0.25, 0.625, 0.25, 0.625, 0.25, 0.6309, 0.2464, 0.2642, 0.4735, 0.125, 0.5625, 0.625, 0.25, 0.625, 0.25, 0.625, 0.25, 0.625, 0.25, 0.625, 0.25, 0.625, 0.25, 0.625, 0.25, 0.625, 0.25, 0.625, 0.25, 0.625, 0.25, 0.625, 0.25, 0.625, 0.25, 0.625, 0.25, 0.625, 0.25, 0.625, 0.25, 0.625, 0.25, 0.625, 0.25, 0.625, 0.25, 0.625, 0.25, 0.625, 0.25, 0.625, 0.25, 0.625, 0.25, 0.625, 0.25, 0.625, 0.25, 0.625, 0.25, 0.625, 0.25, 0.625, 0.25, 0.625, 0.25, 0.625, 0.25, 0.625, 0.25, 0.625, 0.25, 0.625, 0.25, 0.625, 0.25, 0.625, 0.25, 0.625, 0.25, 0.625, 0.25, 0.625, 0.25, 0.625, 0.25, 0.625, 0.25, 0.625, 0.25, 0.625, 0.25, 0.625, 0.25, 0.625, 0.25, 0.625, 0.25, 0.625, 0.25, 0.625, 0.25, 0.625, 0.25, 0.625, 0.25, 0.625, 0.25, 0.625, 0.25, 0.625, 0.25, 0.625, 0.25, 0.625, 0.25, 0.625, 0.25, 0.625, 0.25, 0.625, 0.25, 0.625, 0.25, 0.625, 0.25, 0.625, 0.25, 0.625, 0.25, 0.625, 0.25, 0.625, 0.25, 0.625, 0.25, 0.625, 0.25, 0.625, 0.25, 0.625, 0.25, 0.625, 0.25, 0.625, 0.25, 0.625, 0.25, 0.6309, 0.2464, 0.628, 0.2482, 0.625, 0.25, 0.625, 0.25, 0.625, 0.25, 0.625, 0.25, 0.625, 0.25, 0.625, 0.25, 0.625, 0.25, 0.625, 0.25, 0.625, 0.25, 0.625, 0.25, 0.625, 0.25, 0.625, 0.25, 0.625, 0.25, 0.625, 0.25, 0.625, 0.25, 0.6279, 0.2482, 0.625, 0.25, 0.625, 0.25, 0.625, 0.25, 0.625, 0.25, 0.625, 0.25, 0.625, 0.25, 0.625, 0.25, 0.625, 0.25, 0.625, 0.25, 0.625, 0.25, 0.625, 0.25, 0.625, 0.25, 0.625, 0.25, 0.625, 0.25, 0.625, 0.25, 0.625, 0.25, 0.625, 0.25, 0.625, 0.25, 0.625, 0.25, 0.625, 0.25, 0.625, 0.25, 0.625, 0.25, 0.625, 0.25, 0.625, 0.25, 0.625, 0.25, 0.625, 0.25, 0.625, 0.25, 0.625, 0.25, 0.625, 0.25, 0.625, 0.25, 0.625, 0.25, 0.625, 0.25, 0.625, 0.25, 0.625, 0.25, 0.625, 0.25, 0.625, 0.25, 0.625, 0.25])
me_cube.use_mirror_y = True
me_cube.update()
me_cube_001 = bpy.data.meshes.new('Cube.001')
me_cube_001.from_pydata([(-1.0, -1.335, -0.9254), (-1.0, -1.125, 1.087), (-1.0, 1.335, -0.9254), (-1.0, 1.125, 1.087), (1.031, -1.335, -0.8158), (1.017, -1.125, 1.0), (1.031, 1.335, -0.8158), (1.017, 1.125, 1.0), (-0.8198, 1.335, -0.9156), (-0.8211, 1.125, 1.079), (-0.8198, -1.335, -0.9156), (-0.8211, -1.125, 1.079), (-0.5897, 1.125, 1.069), (-0.5867, -1.335, -0.9031), (-0.5867, 1.335, -0.9031), (-0.5897, -1.125, 1.069), (-1.0, 0.5457, -0.9254), (-1.0, 0.2634, -0.9254), (-1.0, 0.0, -0.9254), (-1.0, -0.2634, -0.9254), (-1.0, -0.5457, -0.9254), (-1.0, -0.4061, 1.087), (-1.0, -0.1936, 1.087), (-1.0, 0.0, 1.087), (-1.0, 0.1936, 1.087), (-1.0, 0.4061, 1.087), (1.031, -0.5457, -0.8158), (1.031, -0.2634, -0.8158), (1.031, 0.0, -0.8158), (1.031, 0.2634, -0.8158), (1.031, 0.5457, -0.8158), (1.017, 0.4061, 1.0), (1.017, 0.1936, 1.0), (1.017, 0.0, 1.0), (1.017, -0.1936, 1.0), (1.017, -0.4061, 1.0), (-0.8211, 0.4061, 1.079), (-0.8211, 0.1936, 1.079), (-0.8211, 0.0, 1.079), (-0.8211, -0.1936, 1.079), (-0.8211, -0.4061, 1.079), (-0.8198, 0.5457, -0.9156), (-0.8198, 0.2634, -0.9156), (-0.8198, 0.0, -0.9156), (-0.8198, -0.2634, -0.9156), (-0.8198, -0.5457, -0.9156), (-0.5897, 0.4061, 1.069), (-0.5897, 0.1936, 1.069), (-0.5897, 0.0, 1.069), (-0.5897, -0.1936, 1.069), (-0.5897, -0.4061, 1.069), (-0.5867, 0.5457, -0.9031), (-0.5867, 0.2634, -0.9031), (-0.5867, 0.0, -0.9031), (-0.5867, -0.2634, -0.9031), (-0.5867, -0.5457, -0.9031), (-0.9266, -0.4607, 1.451), (-0.9266, -0.1603, 1.481), (-0.9266, 0.0, 1.485), (-0.9266, 0.1603, 1.481), (-0.9266, 0.4607, 1.451), (-0.7477, 0.4607, 1.443), (-0.7477, 0.1603, 1.473), (-0.7477, 0.0, 1.477), (-0.7477, -0.1603, 1.473), (-0.7477, -0.4607, 1.443), (-0.7661, 0.4061, 1.275), (-0.7661, 0.1936, 1.275), (-0.7661, 0.0, 1.275), (-0.7661, -0.1936, 1.275), (-0.7661, -0.4061, 1.275), (-0.9449, -0.4061, 1.275), (-0.9449, -0.1936, 1.275), (-0.9449, 0.0, 1.275), (-0.9449, 0.1936, 1.275), (-0.9449, 0.4061, 1.275), (-0.9449, -0.8915, 1.263), (-0.7661, -0.8915, 1.255), (-0.9449, 0.8915, 1.263), (-0.7661, 0.8915, 1.255), (-0.7523, -0.5163, 1.404), (-0.7565, -0.5645, 1.364), (-0.7601, -0.6288, 1.323), (-0.763, -0.694, 1.29), (-0.7651, -0.8013, 1.266), (-0.944, -0.8013, 1.274), (-0.9419, -0.694, 1.297), (-0.939, -0.6288, 1.331), (-0.9353, -0.5645, 1.372), (-0.9312, -0.5163, 1.412), (-0.9312, 0.5163, 1.412), (-0.9353, 0.5645, 1.372), (-0.939, 0.6288, 1.331), (-0.9419, 0.694, 1.297), (-0.944, 0.8013, 1.274), (-0.7651, 0.8013, 1.266), (-0.763, 0.694, 1.29), (-0.7601, 0.6288, 1.323), (-0.7565, 0.5645, 1.364), (-0.7523, 0.5163, 1.404), (-0.9884, -1.072, 1.124), (-0.9842, -1.024, 1.137), (-0.9738, -0.985, 1.171), (-0.9597, -0.9646, 1.216), (-0.9597, 0.9646, 1.216), (-0.9738, 0.985, 1.171), (-0.9842, 1.024, 1.137), (-0.9884, 1.072, 1.124), (-0.8096, 1.072, 1.116), (-0.8053, 1.024, 1.13), (-0.7949, 0.985, 1.163), (-0.7808, 0.9646, 1.208), (-0.7808, -0.9646, 1.208), (-0.7949, -0.985, 1.163), (-0.8053, -1.024, 1.13), (-0.8096, -1.072, 1.116), (-0.9471, -0.9337, 1.256), (-0.9449, -0.9193, 1.263), (-0.9459, -0.9301, 1.26), (-0.9451, -0.9245, 1.262), (-0.9449, 0.9193, 1.263), (-0.9471, 0.9337, 1.256), (-0.9451, 0.9245, 1.262), (-0.9459, 0.9301, 1.26), (-0.7683, 0.9337, 1.248), (-0.7661, 0.9193, 1.255), (-0.7671, 0.9301, 1.252), (-0.7662, 0.9245, 1.255), (-0.7661, -0.9193, 1.255), (-0.7683, -0.9337, 1.248), (-0.7662, -0.9245, 1.255), (-0.7671, -0.9301, 1.252), (-0.9927, -1.122, 1.11), (-0.9891, -1.109, 1.122), (-0.9908, -1.12, 1.116), (-0.9894, -1.115, 1.121), (-0.9891, 1.109, 1.122), (-0.9927, 1.122, 1.11), (-0.9894, 1.115, 1.121), (-0.9908, 1.12, 1.116), (-0.8138, 1.122, 1.102), (-0.8102, 1.109, 1.114), (-0.8119, 1.12, 1.108), (-0.8105, 1.115, 1.113), (-0.8102, -1.109, 1.114), (-0.8138, -1.122, 1.102), (-0.8105, -1.115, 1.113), (-0.8119, -1.12, 1.108)], [], [(16, 25, 3, 2), (14, 12, 7, 6), (26, 35, 5, 4), (10, 11, 1, 0), (55, 26, 4, 13), (50, 40, 11, 15), (20, 45, 10, 0), (13, 15, 11, 10), (2, 3, 9, 8), (4, 5, 15, 13), (35, 50, 15, 5), (45, 55, 13, 10), (8, 9, 12, 14), (11, 40, 70, 77, 128, 130, 131, 129, 112, 113, 114, 115, 144, 146, 147, 145), (37, 36, 66, 67), (121, 124, 111, 104), (9, 140, 142, 143, 141, 108, 109, 110, 111, 124, 126, 127, 125, 79, 66, 36), (22, 21, 71, 72), (25, 24, 74, 75), (24, 23, 73, 74), (23, 22, 72, 73), (3, 25, 75, 78, 120, 122, 123, 121, 104, 105, 106, 107, 136, 138, 139, 137), (1, 132, 134, 135, 133, 100, 101, 102, 103, 116, 118, 119, 117, 76, 71, 21), (40, 39, 69, 70), (39, 38, 68, 69), (38, 37, 67, 68), (70, 69, 64, 65), (69, 68, 63, 64), (68, 67, 62, 63), (67, 66, 61, 62), (61, 60, 59, 62), (62, 59, 58, 63), (63, 58, 57, 64), (64, 57, 56, 65), (8, 14, 51, 41), (41, 51, 52, 42), (42, 52, 53, 43), (43, 53, 54, 44), (44, 54, 55, 45), (7, 12, 46, 31), (31, 46, 47, 32), (32, 47, 48, 33), (33, 48, 49, 34), (34, 49, 50, 35), (2, 8, 41, 16), (16, 41, 42, 17), (17, 42, 43, 18), (18, 43, 44, 19), (19, 44, 45, 20), (12, 9, 36, 46), (46, 36, 37, 47), (47, 37, 38, 48), (48, 38, 39, 49), (49, 39, 40, 50), (75, 74, 59, 60), (74, 73, 58, 59), (73, 72, 57, 58), (72, 71, 56, 57), (14, 6, 30, 51), (51, 30, 29, 52), (52, 29, 28, 53), (53, 28, 27, 54), (54, 27, 26, 55), (6, 7, 31, 30), (30, 31, 32, 29), (29, 32, 33, 28), (28, 33, 34, 27), (27, 34, 35, 26), (0, 1, 21, 20), (20, 21, 22, 19), (19, 22, 23, 18), (18, 23, 24, 17), (17, 24, 25, 16), (71, 76, 85, 86, 87, 88, 89, 56), (78, 75, 60, 90, 91, 92, 93, 94), (66, 79, 95, 96, 97, 98, 99, 61), (65, 56, 89, 80), (80, 89, 88, 81), (81, 88, 87, 82), (82, 87, 86, 83), (83, 86, 85, 84), (84, 85, 76, 77), (60, 61, 99, 90), (90, 99, 98, 91), (91, 98, 97, 92), (92, 97, 96, 93), (93, 96, 95, 94), (94, 95, 79, 78), (77, 70, 65, 80, 81, 82, 83, 84), (107, 108, 141, 136), (112, 103, 102, 113), (113, 102, 101, 114), (114, 101, 100, 115), (11, 145, 132, 1), (125, 120, 78, 79), (104, 111, 110, 105), (105, 110, 109, 106), (106, 109, 108, 107), (3, 137, 140, 9), (117, 128, 77, 76), (128, 117, 119, 130), (130, 119, 118, 131), (131, 118, 116, 129), (120, 125, 127, 122), (122, 127, 126, 123), (123, 126, 124, 121), (129, 116, 103, 112), (132, 145, 147, 134), (134, 147, 146, 135), (135, 146, 144, 133), (140, 137, 139, 142), (142, 139, 138, 143), (143, 138, 136, 141), (115, 100, 133, 144)])
_uv = me_cube_001.uv_layers.new(name='UVMap')
_uv.uv.foreach_set('vector', [0.375, 0.2083, 0.625, 0.2083, 0.625, 0.25, 0.375, 0.25, 0.375, 0.3009, 0.625, 0.3009, 0.625, 0.5, 0.375, 0.5, 0.375, 0.7083, 0.625, 0.7083, 0.625, 0.75, 0.375, 0.75, 0.375, 0.9778, 0.625, 0.9778, 0.625, 1.0, 0.375, 1.0, 0.1759, 0.7083, 0.375, 0.7083, 0.375, 0.75, 0.1759, 0.75, 0.8241, 0.7083, 0.8528, 0.7083, 0.8528, 0.75, 0.8241, 0.75, 0.125, 0.7083, 0.1472, 0.7083, 0.1472, 0.75, 0.125, 0.75, 0.375, 0.9491, 0.625, 0.9491, 0.625, 0.9778, 0.375, 0.9778, 0.375, 0.25, 0.625, 0.25, 0.625, 0.2722, 0.375, 0.2722, 0.375, 0.75, 0.625, 0.75, 0.625, 0.9491, 0.375, 0.9491, 0.625, 0.7083, 0.8241, 0.7083, 0.8241, 0.75, 0.625, 0.75, 0.1472, 0.7083, 0.1759, 0.7083, 0.1759, 0.75, 0.1472, 0.75, 0.375, 0.2722, 0.625, 0.2722, 0.625, 0.3009, 0.375, 0.3009, 0.8528, 0.75, 0.8528, 0.7083, 0.8528, 0.7083, 0.8528, 0.7175, 0.8528, 0.7225, 0.8528, 0.7235, 0.8528, 0.7245, 0.8528, 0.7252, 0.8528, 0.7314, 0.8528, 0.7374, 0.8528, 0.7423, 0.8528, 0.7462, 0.8528, 0.7491, 0.8528, 0.7496, 0.8528, 0.75, 0.8528, 0.75, 0.8528, 0.5833, 0.8528, 0.5417, 0.8528, 0.5417, 0.8528, 0.5833, 0.625, 0.2498, 0.625, 0.2719, 0.625, 0.2706, 0.625, 0.2484, 0.8528, 0.5, 0.8528, 0.5, 0.8528, 0.5, 0.8528, 0.5004, 0.8528, 0.5009, 0.8528, 0.5038, 0.8528, 0.5077, 0.8528, 0.5126, 0.8528, 0.5186, 0.8528, 0.5248, 0.8528, 0.5255, 0.8528, 0.5265, 0.8528, 0.5275, 0.8528, 0.5325, 0.8528, 0.5417, 0.8528, 0.5417, 0.625, 0.08333, 0.625, 0.04167, 0.625, 0.04167, 0.625, 0.08333, 0.625, 0.2083, 0.625, 0.1667, 0.625, 0.1667, 0.625, 0.2083, 0.625, 0.1667, 0.625, 0.125, 0.625, 0.125, 0.625, 0.1667, 0.625, 0.125, 0.625, 0.08333, 0.625, 0.08333, 0.625, 0.125, 0.625, 0.25, 0.625, 0.2083, 0.625, 0.2083, 0.625, 0.2175, 0.625, 0.2225, 0.625, 0.2235, 0.625, 0.2245, 0.625, 0.2252, 0.625, 0.2314, 0.625, 0.2374, 0.625, 0.2423, 0.625, 0.2462, 0.625, 0.2491, 0.625, 0.2496, 0.625, 0.25, 0.625, 0.25, 0.625, 0.0, 0.625, 0.0, 0.625, 4.639e-05, 0.625, 0.0003856, 0.625, 0.0008746, 0.625, 0.003753, 0.625, 0.007667, 0.625, 0.01257, 0.625, 0.01863, 0.625, 0.02482, 0.625, 0.02547, 0.625, 0.02652, 0.625, 0.02752, 0.625, 0.03249, 0.625, 0.04167, 0.625, 0.04167, 0.8528, 0.7083, 0.8528, 0.6667, 0.8528, 0.6667, 0.8528, 0.7083, 0.8528, 0.6667, 0.8528, 0.625, 0.8528, 0.625, 0.8528, 0.6667, 0.8528, 0.625, 0.8528, 0.5833, 0.8528, 0.5833, 0.8528, 0.625, 0.8528, 0.7083, 0.8528, 0.6667, 0.8528, 0.6667, 0.8528, 0.7083, 0.8528, 0.6667, 0.8528, 0.625, 0.8528, 0.625, 0.8528, 0.6667, 0.8528, 0.625, 0.8528, 0.5833, 0.8528, 0.5833, 0.8528, 0.625, 0.8528, 0.5833, 0.8528, 0.5417, 0.8528, 0.5417, 0.8528, 0.5833, 0.8528, 0.5417, 0.875, 0.5417, 0.875, 0.5833, 0.8528, 0.5833, 0.8528, 0.5833, 0.875, 0.5833, 0.875, 0.625, 0.8528, 0.625, 0.8528, 0.625, 0.875, 0.625, 0.875, 0.6667, 0.8528, 0.6667, 0.8528, 0.6667, 0.875, 0.6667, 0.875, 0.7083, 0.8528, 0.7083, 0.1472, 0.5, 0.1759, 0.5, 0.1759, 0.5417, 0.1472, 0.5417, 0.1472, 0.5417, 0.1759, 0.5417, 0.1759, 0.5833, 0.1472, 0.5833, 0.1472, 0.5833, 0.1759, 0.5833, 0.1759, 0.625, 0.1472, 0.625, 0.1472, 0.625, 0.1759, 0.625, 0.1759, 0.6667, 0.1472, 0.6667, 0.1472, 0.6667, 0.1759, 0.6667, 0.1759, 0.7083, 0.1472, 0.7083, 0.625, 0.5, 0.8241, 0.5, 0.8241, 0.5417, 0.625, 0.5417, 0.625, 0.5417, 0.8241, 0.5417, 0.8241, 0.5833, 0.625, 0.5833, 0.625, 0.5833, 0.8241, 0.5833, 0.8241, 0.625, 0.625, 0.625, 0.625, 0.625, 0.8241, 0.625, 0.8241, 0.6667, 0.625, 0.6667, 0.625, 0.6667, 0.8241, 0.6667, 0.8241, 0.7083, 0.625, 0.7083, 0.125, 0.5, 0.1472, 0.5, 0.1472, 0.5417, 0.125, 0.5417, 0.125, 0.5417, 0.1472, 0.5417, 0.1472, 0.5833, 0.125, 0.5833, 0.125, 0.5833, 0.1472, 0.5833, 0.1472, 0.625, 0.125, 0.625, 0.125, 0.625, 0.1472, 0.625, 0.1472, 0.6667, 0.125, 0.6667, 0.125, 0.6667, 0.1472, 0.6667, 0.1472, 0.7083, 0.125, 0.7083, 0.8241, 0.5, 0.8528, 0.5, 0.8528, 0.5417, 0.8241, 0.5417, 0.8241, 0.5417, 0.8528, 0.5417, 0.8528, 0.5833, 0.8241, 0.5833, 0.8241, 0.5833, 0.8528, 0.5833, 0.8528, 0.625, 0.8241, 0.625, 0.8241, 0.625, 0.8528, 0.625, 0.8528, 0.6667, 0.8241, 0.6667, 0.8241, 0.6667, 0.8528, 0.6667, 0.8528, 0.7083, 0.8241, 0.7083, 0.625, 0.2083, 0.625, 0.1667, 0.625, 0.1667, 0.625, 0.2083, 0.625, 0.1667, 0.625, 0.125, 0.625, 0.125, 0.625, 0.1667, 0.625, 0.125, 0.625, 0.08333, 0.625, 0.08333, 0.625, 0.125, 0.625, 0.08333, 0.625, 0.04167, 0.625, 0.04167, 0.625, 0.08333, 0.1759, 0.5, 0.375, 0.5, 0.375, 0.5417, 0.1759, 0.5417, 0.1759, 0.5417, 0.375, 0.5417, 0.375, 0.5833, 0.1759, 0.5833, 0.1759, 0.5833, 0.375, 0.5833, 0.375, 0.625, 0.1759, 0.625, 0.1759, 0.625, 0.375, 0.625, 0.375, 0.6667, 0.1759, 0.6667, 0.1759, 0.6667, 0.375, 0.6667, 0.375, 0.7083, 0.1759, 0.7083, 0.375, 0.5, 0.625, 0.5, 0.625, 0.5417, 0.375, 0.5417, 0.375, 0.5417, 0.625, 0.5417, 0.625, 0.5833, 0.375, 0.5833, 0.375, 0.5833, 0.625, 0.5833, 0.625, 0.625, 0.375, 0.625, 0.375, 0.625, 0.625, 0.625, 0.625, 0.6667, 0.375, 0.6667, 0.375, 0.6667, 0.625, 0.6667, 0.625, 0.7083, 0.375, 0.7083, 0.375, 0.0, 0.625, 0.0, 0.625, 0.04167, 0.375, 0.04167, 0.375, 0.04167, 0.625, 0.04167, 0.625, 0.08333, 0.375, 0.08333, 0.375, 0.08333, 0.625, 0.08333, 0.625, 0.125, 0.375, 0.125, 0.375, 0.125, 0.625, 0.125, 0.625, 0.1667, 0.375, 0.1667, 0.375, 0.1667, 0.625, 0.1667, 0.625, 0.2083, 0.375, 0.2083, 0.625, 0.04167, 0.625, 0.0, 0.625, 0.01038, 0.625, 0.01988, 0.625, 0.02813, 0.625, 0.03479, 0.625, 0.03949, 0.625, 0.04167, 0.625, 0.2175, 0.625, 0.2083, 0.625, 0.2083, 0.625, 0.2099, 0.625, 0.2126, 0.625, 0.2149, 0.625, 0.2159, 0.625, 0.2164, 0.8528, 0.5417, 0.8528, 0.5, 0.8528, 0.5104, 0.8528, 0.5199, 0.8528, 0.5281, 0.8528, 0.5348, 0.8528, 0.5395, 0.8528, 0.5417, 0.8528, 0.7083, 0.875, 0.7083, 0.8753, 0.7105, 0.8531, 0.7105, 0.8531, 0.7105, 0.8753, 0.7105, 0.8756, 0.7152, 0.8534, 0.7152, 0.8534, 0.7152, 0.8756, 0.7152, 0.875, 0.75, 0.8536, 0.75, 0.625, 0.9786, 0.625, 1.0, 0.625, 1.0, 0.625, 0.9778, 0.625, 0.9778, 0.625, 1.0, 0.625, 1.0, 0.625, 0.9778, 0.625, 0.9778, 0.625, 1.0, 0.625, 1.0, 0.625, 0.9778, 0.875, 0.5417, 0.8528, 0.5417, 0.8531, 0.5395, 0.8753, 0.5395, 0.8753, 0.5395, 0.8531, 0.5395, 0.8534, 0.5348, 0.8756, 0.5348, 0.8756, 0.5348, 0.8534, 0.5348, 0.8536, 0.5, 0.875, 0.5, 0.625, 0.25, 0.625, 0.2714, 0.625, 0.2722, 0.625, 0.25, 0.625, 0.25, 0.625, 0.2722, 0.625, 0.2722, 0.625, 0.25, 0.625, 0.25, 0.625, 0.2722, 0.625, 0.2722, 0.625, 0.25, 0.8528, 0.7175, 0.8528, 0.7083, 0.8528, 0.7083, 0.8528, 0.7099, 0.8528, 0.7126, 0.8528, 0.7149, 0.8528, 0.7159, 0.8528, 0.7164, 0.625, 0.2498, 0.625, 0.272, 0.625, 0.2721, 0.625, 0.2499, 0.625, 0.9794, 0.625, 1.002, 0.625, 1.003, 0.625, 0.9809, 0.625, 0.9809, 0.625, 1.003, 0.625, 1.0, 0.625, 0.9783, 0.625, 0.9783, 0.625, 1.0, 0.625, 1.0, 0.625, 0.978, 0.625, 0.9778, 0.625, 0.9778, 0.625, 1.0, 0.625, 1.0, 0.625, 0.2722, 0.625, 0.25, 0.625, 0.25, 0.625, 0.2722, 0.625, 0.2484, 0.625, 0.2706, 0.625, 0.2691, 0.625, 0.2469, 0.625, 0.2469, 0.625, 0.2691, 0.625, 0.2717, 0.625, 0.2496, 0.625, 0.2496, 0.625, 0.2717, 0.625, 0.272, 0.625, 0.2498, 0.625, 0.25, 0.625, 0.25, 0.625, 0.2722, 0.625, 0.2722, 0.625, 1.0, 0.625, 0.9778, 0.625, 0.9778, 0.625, 1.0, 0.625, 0.9778, 0.625, 1.0, 0.625, 1.0, 0.625, 0.9778, 0.625, 0.9778, 0.625, 1.0, 0.625, 1.0, 0.625, 0.9779, 0.625, 0.9779, 0.625, 1.0, 0.625, 1.0, 0.625, 0.9781, 0.625, 0.25, 0.625, 0.2722, 0.625, 0.2722, 0.625, 0.25, 0.625, 0.25, 0.625, 0.2722, 0.625, 0.2721, 0.625, 0.2499, 0.625, 0.2499, 0.625, 0.2721, 0.625, 0.2719, 0.625, 0.2498, 0.625, 0.9781, 0.625, 1.0, 0.625, 1.002, 0.625, 0.9794, 0.625, 1.0, 0.625, 0.9778, 0.625, 0.9778, 0.625, 1.0, 0.625, 1.0, 0.625, 0.9778, 0.625, 0.9779, 0.625, 1.0, 0.625, 1.0, 0.625, 0.9779, 0.625, 0.9779, 0.625, 1.0, 0.625, 0.2722, 0.625, 0.25, 0.625, 0.25, 0.625, 0.2722, 0.625, 0.2722, 0.625, 0.25, 0.625, 0.25, 0.625, 0.2721, 0.625, 0.2721, 0.625, 0.25, 0.625, 0.2499, 0.625, 0.2721, 0.625, 0.978, 0.625, 1.0, 0.625, 1.0, 0.625, 0.9779])
me_cube_001.use_mirror_y = True
me_cube_001.update()

# ---- objects
ob_empty = bpy.data.objects.new('Empty', None)
ob_cube = bpy.data.objects.new('Cube', me_cube)
ob_cube_001 = bpy.data.objects.new('Cube.001', me_cube_001)

# ---- transforms, parenting, visibility, modifiers, constraints
ob_empty.location = (-45.0, 1.304, 14.69)
ob_empty.rotation_euler = (1.571, 0.0, 1.571)
ob_empty.scale = (7.24, 7.24, 1.0)
ob_empty.empty_display_type = 'IMAGE'
ob_empty.empty_display_size = 5.0
ob_cube.location = (29.78, 0.0, 3.302)
ob_cube.scale = (1.0, 1.128, 1.0)
ob_cube.use_mesh_mirror_y = True
_m = ob_cube.modifiers.new('Auto Smooth', 'NODES')
_m.node_group = ng_auto_smooth
_gi = [s.identifier for s in ng_auto_smooth.interface.items_tree if s.item_type == 'SOCKET' and s.in_out == 'INPUT']
_m[_gi[1]] = 0.5236  # Angle
ob_cube_001.location = (-31.4, 0.0, 21.44)
ob_cube_001.scale = (5.693, 10.26, 12.8)
ob_cube_001.use_mesh_mirror_y = True

# ---- collection membership
scene.collection.objects.link(ob_empty)
scene.collection.objects.link(ob_cube)
scene.collection.objects.link(ob_cube_001)

# ---- scene / render settings (as saved in the file)
scene.frame_start = 1; scene.frame_end = 250; scene.frame_set(1)
scene.render.engine = 'BLENDER_EEVEE_NEXT'
scene.cycles.sampling_pattern = 'TABULATED_SOBOL'
bpy.context.view_layer.update()

# ---- added for rendering (the .blend has no active camera and no usable light): camera, sun
cam_auto = bpy.data.cameras.new('AutoCamera')
cam_auto.lens = 50.0
cam_auto.sensor_width = 36.0
cam_auto.clip_end = 2307.64
ob_auto_camera = bpy.data.objects.new('AutoCamera', cam_auto)
scene.collection.objects.link(ob_auto_camera)
ob_auto_camera.location = (159.951, -157.788, 124.346)
ob_auto_camera.rotation_euler = (1.09748, -7.21219e-08, 0.694738)
scene.camera = ob_auto_camera
light_auto_sun = bpy.data.lights.new('AutoSun', 'SUN')
light_auto_sun.energy = 3.0
light_auto_sun.angle = 0.0523599
ob_auto_sun = bpy.data.objects.new('AutoSun', light_auto_sun)
scene.collection.objects.link(ob_auto_sun)
ob_auto_sun.rotation_euler = (0.872665, 0.174533, 0.523599)
bpy.context.view_layer.update()
